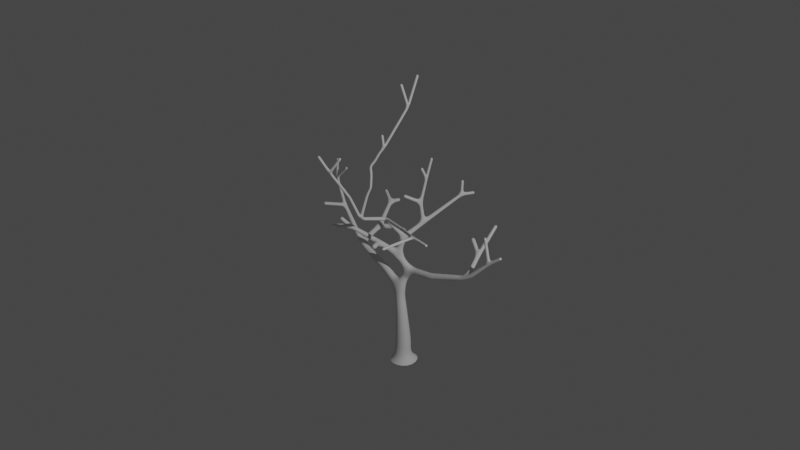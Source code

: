 # Source: tree-trunk.blend  (saved by Blender 2.83.20; exported with 4.5.12 LTS)
import bpy
from mathutils import Matrix  # noqa: F401  (used for matrix-valued properties, if any)

bpy.ops.wm.read_factory_settings(use_empty=True)
scene = bpy.context.scene
scene.name = 'Scene'

# ---- collections
col_collection = bpy.data.collections.new('Collection'); scene.collection.children.link(col_collection)
col_tree_trunk = bpy.data.collections.new('Tree Trunk'); scene.collection.children.link(col_tree_trunk)

# ---- world
world_world = bpy.data.worlds.new('World'); scene.world = world_world
world_world.use_nodes = True; world_world.node_tree.nodes.clear()
_N = world_world.node_tree.nodes; _L = world_world.node_tree.links
n0 = _N.new('ShaderNodeOutputWorld'); n0.name = 'World Output'; n0.location = (300, 300)
n1 = _N.new('ShaderNodeBackground'); n1.name = 'Background'; n1.location = (10, 300)
n1.inputs[0].default_value = (0.05088, 0.05088, 0.05088, 1.0)
_L.new(n1.outputs[0], n0.inputs[0])
n0.is_active_output = True
world_world.color = (0.05088, 0.05088, 0.05088)
world_world.use_sun_shadow = False
world_world.sun_shadow_jitter_overblur = 0.0

# ---- cameras
cam_camera = bpy.data.cameras.new('Camera')
cam_camera.clip_end = 100.0
cam_camera.ortho_scale = 7.314

# ---- lights
light_light = bpy.data.lights.new('Light', 'POINT')
light_light.transmission_factor = 0.0
light_light.energy = 1000.0
light_light.shadow_soft_size = 0.1
light_light.shadow_maximum_resolution = 0.006
light_light.use_absolute_resolution = True

# ---- meshes
me_plane = bpy.data.meshes.new('Plane')
me_plane.from_pydata([(0.6345, 0.2431, 1.129), (0.6445, 0.2155, 1.129), (0.6168, 0.2055, 1.131), (0.6069, 0.2332, 1.131), (0.7459, 0.2842, 0.9605), (0.7566, 0.2545, 0.9605), (0.7557, 0.2542, 0.992), (0.7451, 0.2839, 0.992), (0.04121, -0.003266, 1.015), (0.02974, 0.02871, 1.015), (0.04482, 0.03411, 1.045), (0.05629, 0.002141, 1.045), (0.2078, 0.05957, 1.307), (0.1983, 0.08605, 1.307), (0.2223, 0.09467, 1.319), (0.2318, 0.06818, 1.319), (0.3247, 0.131, 1.409), (0.334, 0.1051, 1.409), (0.3088, 0.0961, 1.416), (0.2995, 0.122, 1.416), (-0.4494, -0.435, 1.185), (-0.4649, -0.4112, 1.186), (-0.4436, -0.3982, 1.2), (-0.4281, -0.422, 1.198), (-0.4864, -0.5813, 1.669), (-0.4921, -0.6086, 1.669), (-0.5144, -0.6039, 1.685), (-0.5087, -0.5767, 1.685), (-0.7273, -0.5866, 1.677), (-0.7281, -0.5587, 1.677), (-0.7044, -0.5581, 1.691), (-0.7037, -0.586, 1.691), (-0.2371, -0.3303, 1.269), (-0.2336, -0.3579, 1.273), (-0.2596, -0.3621, 1.273), (-0.2631, -0.3346, 1.269), (-0.2403, -0.2885, 1.465), (-0.2368, -0.3156, 1.469), (-0.2634, -0.3181, 1.475), (-0.267, -0.291, 1.472), (-0.1465, -0.3077, 1.801), (-0.1581, -0.2823, 1.801), (-0.1329, -0.2708, 1.805), (-0.1213, -0.2962, 1.805), (0.02681, -0.2287, 2.284), (0.01509, -0.2031, 2.284), (0.0396, -0.1919, 2.292), (0.05131, -0.2175, 2.292), (0.1919, -0.1223, 2.356), (0.2037, -0.1479, 2.356), (0.1792, -0.1591, 2.364), (0.1674, -0.1334, 2.364), (0.3676, -0.2114, 0.219), (0.3209, -0.2674, 0.2202), (0.3084, -0.2555, 0.2911), (0.3551, -0.1995, 0.2899), (0.8487, -0.6046, 0.9041), (0.866, -0.5797, 0.9041), (0.8904, -0.5966, 0.9101), (0.8732, -0.6215, 0.9101), (1.048, -0.7053, 0.7332), (1.031, -0.7308, 0.7332), (1.016, -0.7202, 0.758), (1.033, -0.6948, 0.758), (-0.003361, 0.07496, -0.3144), (-0.06212, -0.04193, -0.3179), (0.0545, -0.1008, -0.31), (0.1133, 0.01609, -0.3064), (-0.1874, 0.1241, 0.08381), (-0.127, 0.1855, 0.08381), (-0.1003, 0.1593, 0.1614), (-0.1608, 0.09787, 0.1614), (-0.5816, 0.5932, 1.056), (-0.602, 0.5725, 1.056), (-0.6162, 0.5865, 1.077), (-0.5959, 0.6072, 1.077), (-0.6918, 0.7008, 1.123), (-0.7113, 0.681, 1.123), (-0.731, 0.7004, 1.125), (-0.7115, 0.7202, 1.125), (-0.6826, -0.05903, 0.6727), (-0.6849, -0.01869, 0.6727), (-0.6861, -0.01876, 0.7131), (-0.6838, -0.05909, 0.7131), (-0.6072, -0.05367, 0.7741), (-0.6093, -0.01547, 0.7741), (-0.5823, -0.01394, 0.8012), (-0.5802, -0.05213, 0.8012), (0.004705, 0.1212, -0.6839), (-0.07627, -0.0401, -0.6897), (0.08503, -0.1212, -0.6851), (0.166, 0.0401, -0.6792), (-0.2579, 1.088, 0.5815), (-0.2255, 1.103, 0.5815), (-0.2191, 1.089, 0.6139), (-0.2515, 1.074, 0.6139), (-0.08115, 1.024, 0.5013), (-0.05974, 0.9895, 0.5013), (-0.05926, 0.9898, 0.542), (-0.08068, 1.024, 0.542), (-0.1367, 0.7036, 0.3182), (-0.1527, 0.6483, 0.3186), (-0.1509, 0.6482, 0.3762), (-0.1349, 0.7035, 0.3758), (0.03461, 0.6163, 0.3128), (0.006171, 0.5622, 0.3135), (0.007534, 0.5623, 0.3747), (0.03598, 0.6165, 0.3739), (-0.2208, -0.1959, 0.51), (-0.2741, -0.1837, 0.51), (-0.2725, -0.1768, 0.5642), (-0.2192, -0.189, 0.5642), (0.09051, -0.4733, 0.8782), (0.05701, -0.4874, 0.8775), (0.05314, -0.48, 0.9129), (0.08664, -0.4659, 0.9136), (0.3537, -1.083, 1.031), (0.3319, -1.101, 1.031), (0.3313, -1.1, 1.059), (0.3531, -1.083, 1.059), (-0.04915, -1.195, 1.029), (-0.0693, -1.176, 1.029), (-0.06901, -1.176, 1.057), (-0.04886, -1.195, 1.057), (-0.8195, 0.4024, 0.707), (-0.8451, 0.4265, 0.707), (-0.8367, 0.4355, 0.7399), (-0.8111, 0.4114, 0.7399), (0.7231, -0.08917, 0.6171), (0.7635, -0.07351, 0.6171), (0.7711, -0.09313, 0.655), (0.7307, -0.1088, 0.655), (0.9761, -0.01935, 0.7501), (1.004, -0.04044, 0.7501), (0.9903, -0.05783, 0.7769), (0.9628, -0.03674, 0.7769), (-0.02042, 0.2124, -0.898), (-0.1625, -0.07029, -0.9013), (0.1201, -0.2124, -0.8947), (0.2622, 0.07029, -0.8913), (0.2854, 0.1263, 0.7173), (0.3006, 0.08379, 0.7173), (0.2694, 0.07268, 0.7551), (0.2542, 0.115, 0.7551), (0.3196, 0.138, 0.7419), (0.3345, 0.09659, 0.7419), (0.3117, 0.08842, 0.7786), (0.2969, 0.1298, 0.7786), (0.3513, 0.1487, 0.7647), (0.3658, 0.1084, 0.7647), (0.3436, 0.1005, 0.8004), (0.3291, 0.1407, 0.8004), (0.3814, 0.1589, 0.7863), (0.3955, 0.1197, 0.7863), (0.3739, 0.1119, 0.8211), (0.3598, 0.1512, 0.8211), (0.4104, 0.1687, 0.8072), (0.4241, 0.1305, 0.8072), (0.4031, 0.123, 0.8411), (0.3894, 0.1612, 0.8411), (0.4386, 0.1783, 0.8274), (0.4519, 0.141, 0.8274), (0.4314, 0.1337, 0.8604), (0.4181, 0.1709, 0.8604), (0.466, 0.1876, 0.8471), (0.479, 0.1513, 0.8471), (0.459, 0.1441, 0.8793), (0.446, 0.1804, 0.8793), (0.4929, 0.1967, 0.8664), (0.5056, 0.1613, 0.8664), (0.4861, 0.1543, 0.8978), (0.4734, 0.1897, 0.8978), (0.5192, 0.2056, 0.8854), (0.5316, 0.1712, 0.8854), (0.5126, 0.1644, 0.9159), (0.5003, 0.1988, 0.9159), (0.5452, 0.2144, 0.904), (0.5572, 0.1809, 0.904), (0.5387, 0.1742, 0.9338), (0.5267, 0.2078, 0.9338), (0.5707, 0.2231, 0.9224), (0.5824, 0.1904, 0.9224), (0.5645, 0.184, 0.9513), (0.5527, 0.2166, 0.9513), (0.5959, 0.2316, 0.9405), (0.6073, 0.1998, 0.9405), (0.5898, 0.1936, 0.9687), (0.5784, 0.2253, 0.9687), (0.09409, 0.04914, 0.5839), (0.116, 0.0008867, 0.5839), (0.09049, -0.01066, 0.6289), (0.06862, 0.03759, 0.6289), (0.1323, 0.06556, 0.6107), (0.1535, 0.01879, 0.6107), (0.1288, 0.007595, 0.6543), (0.1076, 0.05437, 0.6543), (0.1691, 0.08137, 0.6365), (0.1896, 0.03602, 0.6365), (0.1657, 0.02516, 0.6788), (0.1451, 0.07052, 0.6788), (0.2049, 0.09679, 0.6617), (0.2249, 0.05283, 0.6617), (0.2016, 0.0423, 0.7027), (0.1817, 0.08627, 0.7027), (0.03621, 0.03221, 0.4228), (0.03621, -0.03221, 0.4228), (-0.03558, -0.03345, 0.4405), (-0.03754, 0.03132, 0.4405), (0.0501, 0.03053, 0.474), (0.0501, -0.03053, 0.474), (-0.008284, -0.03053, 0.4918), (-0.008284, 0.03053, 0.4918), (0.06329, 0.02893, 0.5225), (0.06329, -0.02893, 0.5225), (0.007959, -0.02893, 0.5394), (0.007959, 0.02893, 0.5394), (0.02598, -0.03859, 0.2401), (0.02598, 0.03859, 0.2401), (0.09133, 0.03859, 0.2811), (0.09133, -0.03859, 0.2811), (-0.008454, -0.03632, 0.2992), (-0.008454, 0.03632, 0.2992), (0.05306, 0.03632, 0.3378), (0.05306, -0.03632, 0.3378), (0.07804, 0.04659, 0.05038), (0.07804, -0.04659, 0.05038), (-0.00495, -0.04659, 0.09275), (-0.002919, 0.05696, 0.08861), (0.1079, 0.04381, 0.1149), (0.1079, -0.04381, 0.1149), (0.02982, -0.04381, 0.1547), (0.02982, 0.04381, 0.1547), (0.6342, 0.2446, 0.9947), (0.6451, 0.2141, 0.9947), (0.6096, 0.2015, 1.002), (0.5987, 0.2318, 1.002), (0.6301, 0.2427, 1.027), (0.6408, 0.213, 1.027), (0.6111, 0.2023, 1.029), (0.6004, 0.2321, 1.029), (0.6313, 0.2428, 1.053), (0.6418, 0.2136, 1.053), (0.6125, 0.2031, 1.055), (0.6021, 0.2324, 1.055), (0.6324, 0.2429, 1.079), (0.6427, 0.2142, 1.079), (0.614, 0.2039, 1.08), (0.6037, 0.2327, 1.08), (0.6335, 0.243, 1.104), (0.6436, 0.2148, 1.104), (0.6154, 0.2047, 1.106), (0.6053, 0.2329, 1.106), (0.6403, 0.2469, 0.9567), (0.6513, 0.2162, 0.9567), (0.667, 0.2563, 0.9577), (0.6779, 0.2259, 0.9577), (0.6771, 0.2256, 0.9899), (0.6662, 0.256, 0.9899), (0.6935, 0.2657, 0.9586), (0.7043, 0.2355, 0.9586), (0.7034, 0.2352, 0.9906), (0.6926, 0.2654, 0.9906), (0.7198, 0.275, 0.9596), (0.7305, 0.2451, 0.9596), (0.7296, 0.2447, 0.9913), (0.7189, 0.2746, 0.9913), (0.2197, 0.05498, 0.7494), (0.2046, 0.09713, 0.7494), (0.2154, 0.05437, 0.789), (0.2009, 0.09492, 0.789), (0.2411, 0.1093, 0.7945), (0.2557, 0.06879, 0.7945), (0.2115, 0.0538, 0.8265), (0.1975, 0.09282, 0.8265), (0.2362, 0.1067, 0.8318), (0.2502, 0.06768, 0.8318), (0.2076, 0.05325, 0.8627), (0.1941, 0.0908, 0.8627), (0.2314, 0.1042, 0.8677), (0.2448, 0.0666, 0.8677), (0.2038, 0.05271, 0.8979), (0.1909, 0.08883, 0.8979), (0.2267, 0.1017, 0.9028), (0.2397, 0.06556, 0.9028), (0.1791, 0.04492, 0.9358), (0.1669, 0.07915, 0.9358), (0.1896, 0.08717, 0.9713), (0.2018, 0.05316, 0.9713), (0.1507, 0.03499, 0.9522), (0.1386, 0.06875, 0.9522), (0.1545, 0.07446, 0.9838), (0.1666, 0.0407, 0.9838), (0.1229, 0.02526, 0.9682), (0.1109, 0.05857, 0.9682), (0.1266, 0.0642, 0.9994), (0.1386, 0.03089, 0.9994), (0.09539, 0.01566, 0.984), (0.08361, 0.04852, 0.984), (0.09911, 0.05408, 1.015), (0.1109, 0.02122, 1.015), (0.06819, 0.006161, 0.9997), (0.05657, 0.03857, 0.9997), (0.07186, 0.04406, 1.03), (0.08348, 0.01164, 1.03), (0.2291, 0.1012, 0.9669), (0.2413, 0.06744, 0.9669), (0.2354, 0.103, 0.9983), (0.2473, 0.07006, 0.9983), (0.2151, 0.05852, 1.006), (0.2033, 0.09148, 1.006), (0.2414, 0.1047, 1.028), (0.253, 0.07254, 1.028), (0.2216, 0.06128, 1.036), (0.21, 0.09346, 1.036), (0.2472, 0.1064, 1.057), (0.2585, 0.07495, 1.057), (0.2278, 0.06394, 1.064), (0.2165, 0.09538, 1.064), (0.2529, 0.108, 1.085), (0.2639, 0.07729, 1.085), (0.2339, 0.06654, 1.092), (0.2229, 0.09725, 1.092), (0.2584, 0.1096, 1.113), (0.2692, 0.07959, 1.113), (0.2399, 0.06909, 1.12), (0.2291, 0.09908, 1.12), (0.2639, 0.1111, 1.14), (0.2744, 0.08185, 1.14), (0.2458, 0.0716, 1.147), (0.2353, 0.1009, 1.147), (0.2692, 0.1127, 1.167), (0.2795, 0.08408, 1.167), (0.2516, 0.07407, 1.173), (0.2413, 0.1027, 1.173), (0.2478, 0.07326, 1.214), (0.2379, 0.1009, 1.214), (0.2586, 0.1083, 1.228), (0.2685, 0.0807, 1.228), (0.2376, 0.06978, 1.238), (0.2278, 0.0971, 1.238), (0.2526, 0.106, 1.25), (0.2624, 0.07866, 1.25), (0.2276, 0.06635, 1.261), (0.2179, 0.09339, 1.261), (0.2424, 0.1022, 1.273), (0.2521, 0.07514, 1.273), (0.2177, 0.06295, 1.284), (0.2081, 0.08971, 1.284), (0.2324, 0.09841, 1.296), (0.2419, 0.07165, 1.296), (0.2812, 0.1164, 1.222), (0.2911, 0.08879, 1.222), (0.2876, 0.1186, 1.25), (0.2975, 0.0912, 1.25), (0.2709, 0.08168, 1.257), (0.2611, 0.1091, 1.257), (0.2939, 0.1207, 1.277), (0.3037, 0.09357, 1.277), (0.2774, 0.08414, 1.284), (0.2676, 0.1113, 1.284), (0.3002, 0.1228, 1.304), (0.3098, 0.09592, 1.304), (0.2837, 0.08656, 1.311), (0.2741, 0.1135, 1.311), (0.3064, 0.1249, 1.33), (0.3159, 0.09824, 1.33), (0.2901, 0.08897, 1.337), (0.2805, 0.1156, 1.337), (0.3125, 0.1269, 1.357), (0.322, 0.1005, 1.357), (0.2964, 0.09136, 1.363), (0.2869, 0.1178, 1.363), (0.3186, 0.129, 1.383), (0.328, 0.1028, 1.383), (0.3026, 0.09374, 1.39), (0.2932, 0.1199, 1.39), (0.0157, -0.05414, 0.6071), (-0.01326, -0.01067, 0.6071), (0.02023, 0.01165, 0.6404), (0.0492, -0.03182, 0.6404), (-0.01073, -0.07048, 0.6463), (-0.03852, -0.02877, 0.6463), (-0.006377, -0.007353, 0.6783), (0.02142, -0.04906, 0.6783), (-0.03545, -0.08577, 0.683), (-0.06215, -0.0457, 0.683), (-0.03127, -0.02513, 0.7137), (-0.004577, -0.06519, 0.7137), (-0.05913, -0.1004, 0.7182), (-0.08478, -0.06192, 0.7182), (-0.05512, -0.04216, 0.7476), (-0.02947, -0.08065, 0.7476), (-0.08207, -0.1146, 0.7522), (-0.1067, -0.07763, 0.7522), (-0.07821, -0.05865, 0.7805), (-0.05358, -0.09561, 0.7805), (-0.1044, -0.1284, 0.7854), (-0.1281, -0.09294, 0.7854), (-0.1007, -0.07472, 0.8125), (-0.07708, -0.1102, 0.8125), (-0.1412, -0.1634, 0.8247), (-0.1705, -0.136, 0.8247), (-0.162, -0.1269, 0.8628), (-0.1281, -0.1574, 0.8602), (-0.1656, -0.1889, 0.8365), (-0.1944, -0.162, 0.8365), (-0.1861, -0.1531, 0.874), (-0.1573, -0.18, 0.874), (-0.1891, -0.2135, 0.8479), (-0.2173, -0.187, 0.8479), (-0.2092, -0.1782, 0.8848), (-0.1809, -0.2047, 0.8848), (-0.2119, -0.2373, 0.859), (-0.2397, -0.2113, 0.859), (-0.2316, -0.2027, 0.8952), (-0.2038, -0.2287, 0.8952), (-0.2342, -0.2607, 0.8699), (-0.2616, -0.2351, 0.8699), (-0.2536, -0.2267, 0.9055), (-0.2263, -0.2523, 0.9055), (-0.2562, -0.2838, 0.8805), (-0.2831, -0.2586, 0.8805), (-0.2753, -0.2503, 0.9156), (-0.2484, -0.2755, 0.9156), (-0.2779, -0.3065, 0.8911), (-0.3043, -0.2817, 0.8911), (-0.2967, -0.2736, 0.9255), (-0.2702, -0.2983, 0.9255), (-0.2993, -0.329, 0.9015), (-0.3254, -0.3046, 0.9015), (-0.3178, -0.2966, 0.9354), (-0.2918, -0.3209, 0.9354), (-0.3206, -0.3512, 0.9118), (-0.3462, -0.3273, 0.9118), (-0.3388, -0.3194, 0.9451), (-0.3132, -0.3433, 0.9451), (-0.3678, -0.3879, 0.9658), (-0.3854, -0.3593, 0.9658), (-0.3592, -0.3425, 0.9796), (-0.3482, -0.3735, 0.9796), (-0.3791, -0.3945, 0.996), (-0.3963, -0.3664, 0.996), (-0.3707, -0.3507, 1.009), (-0.3534, -0.3787, 1.009), (-0.3899, -0.4007, 1.025), (-0.4067, -0.3733, 1.025), (-0.3816, -0.3578, 1.038), (-0.3648, -0.3853, 1.038), (-0.4003, -0.4068, 1.053), (-0.4169, -0.3799, 1.053), (-0.3923, -0.3648, 1.066), (-0.3758, -0.3917, 1.066), (-0.4106, -0.4127, 1.081), (-0.4268, -0.3864, 1.081), (-0.4027, -0.3715, 1.093), (-0.3865, -0.3979, 1.093), (-0.4207, -0.4185, 1.108), (-0.4365, -0.3927, 1.108), (-0.413, -0.3782, 1.12), (-0.3971, -0.404, 1.12), (-0.4306, -0.4243, 1.134), (-0.4462, -0.399, 1.134), (-0.423, -0.3848, 1.146), (-0.4075, -0.4101, 1.146), (-0.4404, -0.4299, 1.16), (-0.4556, -0.4052, 1.16), (-0.433, -0.3913, 1.172), (-0.4178, -0.416, 1.172), (-0.4598, -0.4448, 1.205), (-0.4759, -0.4216, 1.208), (-0.4556, -0.4095, 1.224), (-0.4396, -0.4327, 1.221), (-0.4709, -0.4552, 1.227), (-0.487, -0.432, 1.23), (-0.4662, -0.4199, 1.246), (-0.4505, -0.4431, 1.243), (-0.482, -0.4654, 1.249), (-0.498, -0.4423, 1.252), (-0.4766, -0.4302, 1.268), (-0.4611, -0.4534, 1.265), (-0.493, -0.4757, 1.271), (-0.509, -0.4526, 1.274), (-0.487, -0.4405, 1.29), (-0.4717, -0.4636, 1.287), (-0.5039, -0.4859, 1.292), (-0.5199, -0.4628, 1.295), (-0.4977, -0.4508, 1.312), (-0.4824, -0.4739, 1.309), (-0.5149, -0.496, 1.314), (-0.5308, -0.473, 1.317), (-0.5088, -0.461, 1.333), (-0.4935, -0.4841, 1.33), (-0.5258, -0.5062, 1.336), (-0.5417, -0.4832, 1.338), (-0.5201, -0.4712, 1.355), (-0.5048, -0.4942, 1.352), (-0.5367, -0.5163, 1.357), (-0.5526, -0.4934, 1.36), (-0.5317, -0.4814, 1.376), (-0.5162, -0.5044, 1.373), (-0.5475, -0.5264, 1.379), (-0.5634, -0.5035, 1.381), (-0.5432, -0.4916, 1.397), (-0.5275, -0.5145, 1.394), (-0.5584, -0.5365, 1.4), (-0.5743, -0.5137, 1.403), (-0.5544, -0.5018, 1.419), (-0.5385, -0.5246, 1.416), (-0.5692, -0.5466, 1.422), (-0.5851, -0.5238, 1.424), (-0.5652, -0.5119, 1.44), (-0.5494, -0.5348, 1.437), (-0.5801, -0.5567, 1.443), (-0.5959, -0.5339, 1.446), (-0.5761, -0.5221, 1.461), (-0.5602, -0.5449, 1.459), (-0.5909, -0.5668, 1.464), (-0.6067, -0.544, 1.467), (-0.5869, -0.5322, 1.483), (-0.5711, -0.5549, 1.48), (-0.6017, -0.5768, 1.486), (-0.6175, -0.5541, 1.489), (-0.5977, -0.5423, 1.504), (-0.5819, -0.565, 1.501), (-0.5828, -0.5612, 1.528), (-0.5885, -0.5884, 1.528), (-0.6111, -0.5837, 1.544), (-0.6087, -0.5562, 1.544), (-0.5691, -0.5641, 1.548), (-0.5748, -0.5913, 1.548), (-0.597, -0.5867, 1.564), (-0.5914, -0.5595, 1.564), (-0.5553, -0.567, 1.568), (-0.561, -0.5942, 1.568), (-0.5833, -0.5895, 1.584), (-0.5776, -0.5623, 1.584), (-0.5415, -0.5698, 1.588), (-0.5472, -0.5971, 1.588), (-0.5695, -0.5924, 1.604), (-0.5638, -0.5652, 1.604), (-0.5278, -0.5727, 1.609), (-0.5334, -0.5999, 1.609), (-0.5557, -0.5953, 1.625), (-0.5501, -0.5681, 1.625), (-0.514, -0.5756, 1.629), (-0.5196, -0.6028, 1.629), (-0.542, -0.5982, 1.645), (-0.5363, -0.5709, 1.645), (-0.5002, -0.5785, 1.649), (-0.5059, -0.6057, 1.649), (-0.5282, -0.6011, 1.665), (-0.5225, -0.5738, 1.665), (-0.635, -0.5842, 1.53), (-0.6357, -0.5564, 1.53), (-0.6482, -0.5845, 1.551), (-0.6489, -0.5567, 1.551), (-0.6253, -0.5561, 1.565), (-0.6246, -0.5839, 1.565), (-0.6613, -0.5848, 1.572), (-0.662, -0.557, 1.572), (-0.6385, -0.5565, 1.586), (-0.6378, -0.5843, 1.586), (-0.6745, -0.5852, 1.593), (-0.6752, -0.5574, 1.593), (-0.6517, -0.5568, 1.607), (-0.651, -0.5846, 1.607), (-0.6877, -0.5855, 1.614), (-0.6884, -0.5577, 1.614), (-0.6648, -0.5571, 1.628), (-0.6641, -0.5849, 1.628), (-0.7009, -0.5859, 1.635), (-0.7016, -0.558, 1.635), (-0.678, -0.5574, 1.649), (-0.6773, -0.5853, 1.649), (-0.7141, -0.5862, 1.656), (-0.7148, -0.5583, 1.656), (-0.6912, -0.5577, 1.67), (-0.6905, -0.5856, 1.67), (-0.3269, -0.3375, 0.9713), (-0.3225, -0.3709, 0.9713), (-0.3186, -0.3367, 1.004), (-0.3143, -0.3695, 1.004), (-0.346, -0.3737, 1.012), (-0.3503, -0.3409, 1.012), (-0.3107, -0.336, 1.035), (-0.3064, -0.3682, 1.035), (-0.3376, -0.3723, 1.043), (-0.3418, -0.3401, 1.043), (-0.303, -0.3352, 1.065), (-0.2988, -0.3669, 1.065), (-0.3294, -0.371, 1.074), (-0.3336, -0.3393, 1.074), (-0.2955, -0.3345, 1.095), (-0.2914, -0.3656, 1.095), (-0.3215, -0.3696, 1.103), (-0.3256, -0.3385, 1.103), (-0.2882, -0.3338, 1.124), (-0.2841, -0.3644, 1.124), (-0.3137, -0.3683, 1.132), (-0.3177, -0.3377, 1.132), (-0.2809, -0.3332, 1.152), (-0.2769, -0.3632, 1.152), (-0.306, -0.367, 1.16), (-0.3099, -0.337, 1.16), (-0.2735, -0.3325, 1.181), (-0.2698, -0.362, 1.181), (-0.2978, -0.3657, 1.188), (-0.3013, -0.3363, 1.188), (-0.2637, -0.3318, 1.209), (-0.2606, -0.3608, 1.209), (-0.2868, -0.3645, 1.217), (-0.2897, -0.3355, 1.217), (-0.2515, -0.3311, 1.238), (-0.249, -0.3596, 1.238), (-0.2736, -0.3632, 1.246), (-0.2759, -0.3348, 1.246), (-0.2365, -0.324, 1.297), (-0.2323, -0.3507, 1.305), (-0.2594, -0.3564, 1.297), (-0.2636, -0.3296, 1.289), (-0.2354, -0.318, 1.323), (-0.2311, -0.3447, 1.331), (-0.2583, -0.3503, 1.324), (-0.2626, -0.3236, 1.316), (-0.2344, -0.3121, 1.349), (-0.2299, -0.3387, 1.358), (-0.2571, -0.3443, 1.35), (-0.2616, -0.3177, 1.342), (-0.2338, -0.3062, 1.375), (-0.2292, -0.3328, 1.383), (-0.2565, -0.3384, 1.376), (-0.2612, -0.3118, 1.368), (-0.2342, -0.3003, 1.401), (-0.2298, -0.3268, 1.409), (-0.2571, -0.3324, 1.401), (-0.2616, -0.3059, 1.393), (-0.2362, -0.2945, 1.426), (-0.2321, -0.3209, 1.434), (-0.2595, -0.3264, 1.426), (-0.2637, -0.3, 1.418), (-0.2404, -0.2886, 1.451), (-0.2367, -0.315, 1.459), (-0.2642, -0.3205, 1.451), (-0.2681, -0.2942, 1.443), (-0.2324, -0.283, 1.483), (-0.2304, -0.3106, 1.484), (-0.2515, -0.3114, 1.503), (-0.2536, -0.2838, 1.502), (-0.2179, -0.2815, 1.501), (-0.2155, -0.3091, 1.502), (-0.2365, -0.3099, 1.521), (-0.239, -0.2824, 1.52), (-0.2057, -0.28, 1.518), (-0.203, -0.3076, 1.519), (-0.2239, -0.3085, 1.538), (-0.2266, -0.2809, 1.538), (-0.1953, -0.2786, 1.535), (-0.1924, -0.3062, 1.536), (-0.2131, -0.307, 1.555), (-0.2159, -0.2794, 1.555), (-0.1856, -0.2771, 1.552), (-0.1829, -0.3047, 1.553), (-0.2034, -0.3055, 1.572), (-0.2061, -0.2779, 1.571), (-0.1765, -0.2756, 1.569), (-0.1739, -0.3032, 1.57), (-0.1943, -0.304, 1.589), (-0.1969, -0.2764, 1.588), (-0.1672, -0.2741, 1.586), (-0.1648, -0.3017, 1.586), (-0.1851, -0.3026, 1.606), (-0.1875, -0.2749, 1.605), (-0.1571, -0.2726, 1.602), (-0.1549, -0.3002, 1.603), (-0.175, -0.3011, 1.622), (-0.1772, -0.2734, 1.622), (-0.1456, -0.2711, 1.62), (-0.1435, -0.2988, 1.62), (-0.1635, -0.2996, 1.64), (-0.1656, -0.2719, 1.639), (-0.1319, -0.2696, 1.637), (-0.13, -0.2973, 1.638), (-0.1499, -0.2981, 1.657), (-0.1518, -0.2704, 1.657), (-0.1344, -0.3021, 1.692), (-0.1459, -0.2768, 1.692), (-0.1245, -0.267, 1.695), (-0.1129, -0.2923, 1.695), (-0.1374, -0.3035, 1.719), (-0.149, -0.2782, 1.719), (-0.1238, -0.2667, 1.722), (-0.1123, -0.292, 1.722), (-0.1404, -0.3049, 1.746), (-0.152, -0.2796, 1.746), (-0.1269, -0.2681, 1.75), (-0.1153, -0.2934, 1.75), (-0.1435, -0.3063, 1.774), (-0.155, -0.281, 1.774), (-0.1299, -0.2695, 1.777), (-0.1183, -0.2948, 1.777), (-0.1067, -0.2589, 1.681), (-0.0952, -0.2842, 1.681), (-0.09372, -0.253, 1.704), (-0.08217, -0.2783, 1.704), (-0.1036, -0.288, 1.719), (-0.1151, -0.2628, 1.719), (-0.08066, -0.247, 1.726), (-0.0691, -0.2723, 1.726), (-0.0905, -0.2821, 1.741), (-0.1021, -0.2568, 1.741), (-0.06757, -0.241, 1.749), (-0.05601, -0.2663, 1.749), (-0.07742, -0.2761, 1.764), (-0.08899, -0.2508, 1.764), (-0.05447, -0.235, 1.772), (-0.0429, -0.2604, 1.772), (-0.06432, -0.2701, 1.787), (-0.0759, -0.2448, 1.787), (-0.04135, -0.229, 1.795), (-0.02977, -0.2544, 1.795), (-0.05121, -0.2642, 1.81), (-0.06279, -0.2388, 1.81), (-0.02823, -0.223, 1.818), (-0.01664, -0.2484, 1.818), (-0.03809, -0.2582, 1.833), (-0.04968, -0.2328, 1.833), (-0.01509, -0.217, 1.841), (-0.003493, -0.2424, 1.841), (-0.02496, -0.2522, 1.856), (-0.03655, -0.2268, 1.856), (-0.001941, -0.211, 1.864), (0.009661, -0.2364, 1.864), (-0.01182, -0.2462, 1.878), (-0.02342, -0.2208, 1.878), (0.01121, -0.205, 1.886), (0.02282, -0.2304, 1.886), (0.00133, -0.2402, 1.901), (-0.01028, -0.2148, 1.901), (0.02437, -0.1989, 1.909), (0.03599, -0.2244, 1.909), (0.01449, -0.2342, 1.924), (0.002869, -0.2088, 1.924), (0.03754, -0.1929, 1.932), (0.04917, -0.2184, 1.932), (0.02765, -0.2282, 1.947), (0.01602, -0.2028, 1.947), (0.05072, -0.1869, 1.955), (0.06235, -0.2124, 1.955), (0.04081, -0.2222, 1.97), (0.02918, -0.1967, 1.97), (0.06389, -0.1809, 1.978), (0.07553, -0.2063, 1.978), (0.05399, -0.2162, 1.993), (0.04235, -0.1907, 1.993), (0.07708, -0.1748, 2.001), (0.08872, -0.2003, 2.001), (0.06716, -0.2102, 2.016), (0.05552, -0.1847, 2.016), (0.09027, -0.1688, 2.024), (0.1019, -0.1943, 2.024), (0.08035, -0.2042, 2.039), (0.06869, -0.1787, 2.039), (0.08491, -0.2021, 2.076), (0.07324, -0.1766, 2.076), (0.09267, -0.1677, 2.084), (0.1043, -0.1932, 2.084), (0.07766, -0.2054, 2.102), (0.06599, -0.1799, 2.102), (0.09041, -0.1687, 2.11), (0.1021, -0.1943, 2.11), (0.07041, -0.2087, 2.128), (0.05873, -0.1832, 2.128), (0.08316, -0.172, 2.136), (0.09484, -0.1976, 2.136), (0.06315, -0.2121, 2.154), (0.05147, -0.1865, 2.154), (0.07591, -0.1753, 2.162), (0.08759, -0.2009, 2.162), (0.05589, -0.2154, 2.18), (0.0442, -0.1898, 2.18), (0.06865, -0.1786, 2.188), (0.08034, -0.2042, 2.188), (0.04862, -0.2187, 2.206), (0.03693, -0.1931, 2.206), (0.06139, -0.1819, 2.214), (0.07309, -0.2075, 2.214), (0.04135, -0.222, 2.232), (0.02965, -0.1964, 2.232), (0.05413, -0.1852, 2.24), (0.06583, -0.2109, 2.24), (0.03408, -0.2254, 2.258), (0.02237, -0.1997, 2.258), (0.04686, -0.1886, 2.266), (0.05857, -0.2142, 2.266), (0.112, -0.1588, 2.076), (0.1237, -0.1844, 2.076), (0.1193, -0.1555, 2.101), (0.131, -0.1811, 2.101), (0.1066, -0.1922, 2.109), (0.09491, -0.1667, 2.109), (0.1265, -0.1522, 2.126), (0.1382, -0.1778, 2.126), (0.1138, -0.1889, 2.135), (0.1021, -0.1633, 2.135), (0.1338, -0.1489, 2.152), (0.1455, -0.1744, 2.152), (0.1211, -0.1856, 2.16), (0.1094, -0.16, 2.16), (0.141, -0.1456, 2.177), (0.1527, -0.1711, 2.177), (0.1283, -0.1823, 2.186), (0.1166, -0.1567, 2.186), (0.1483, -0.1422, 2.203), (0.16, -0.1678, 2.203), (0.1356, -0.179, 2.211), (0.1239, -0.1534, 2.211), (0.1556, -0.1389, 2.228), (0.1673, -0.1645, 2.228), (0.1428, -0.1757, 2.237), (0.1311, -0.1501, 2.237), (0.1628, -0.1356, 2.254), (0.1745, -0.1612, 2.254), (0.1501, -0.1724, 2.262), (0.1384, -0.1467, 2.262), (0.1701, -0.1322, 2.279), (0.1818, -0.1579, 2.279), (0.1574, -0.169, 2.288), (0.1457, -0.1434, 2.288), (0.1774, -0.1289, 2.305), (0.1891, -0.1546, 2.305), (0.1646, -0.1657, 2.313), (0.1529, -0.1401, 2.313), (0.1847, -0.1256, 2.33), (0.1964, -0.1512, 2.33), (0.1719, -0.1624, 2.339), (0.1602, -0.1368, 2.339), (0.1851, -0.02745, 0.1689), (0.1289, -0.08477, 0.1689), (0.1188, -0.07486, 0.2478), (0.1749, -0.01754, 0.2478), (0.2325, -0.07521, 0.1819), (0.1776, -0.1312, 0.1819), (0.1677, -0.1215, 0.259), (0.2226, -0.06554, 0.259), (0.2785, -0.1216, 0.1945), (0.2249, -0.1762, 0.1945), (0.2153, -0.1668, 0.2699), (0.2688, -0.1121, 0.2699), (0.3236, -0.1671, 0.2069), (0.2713, -0.2204, 0.2069), (0.2619, -0.2112, 0.2805), (0.3142, -0.1578, 0.2805), (0.4281, -0.2553, 0.2439), (0.3881, -0.3118, 0.2466), (0.3729, -0.298, 0.3128), (0.413, -0.2414, 0.3102), (0.4774, -0.2911, 0.2642), (0.4391, -0.3452, 0.2668), (0.4246, -0.332, 0.3302), (0.463, -0.2778, 0.3276), (0.5231, -0.3242, 0.283), (0.4863, -0.3761, 0.2854), (0.4724, -0.3634, 0.3463), (0.5092, -0.3115, 0.3438), (0.5666, -0.3557, 0.3008), (0.5313, -0.4056, 0.3032), (0.5179, -0.3934, 0.3616), (0.5532, -0.3435, 0.3592), (0.6085, -0.3861, 0.318), (0.5746, -0.4339, 0.3203), (0.5618, -0.4222, 0.3763), (0.5957, -0.3744, 0.3741), (0.6491, -0.4156, 0.3347), (0.6166, -0.4614, 0.3369), (0.6044, -0.4502, 0.3907), (0.6369, -0.4043, 0.3885), (0.6888, -0.4443, 0.351), (0.6577, -0.4883, 0.3531), (0.6459, -0.4775, 0.4046), (0.6771, -0.4336, 0.4025), (0.7674, -0.5002, 0.4132), (0.7395, -0.5406, 0.4132), (0.7112, -0.5211, 0.4484), (0.7418, -0.4744, 0.4447), (0.792, -0.5183, 0.4444), (0.7652, -0.5572, 0.4444), (0.738, -0.5384, 0.4782), (0.7649, -0.4996, 0.4782), (0.8146, -0.5351, 0.4732), (0.7889, -0.5724, 0.4732), (0.7628, -0.5544, 0.5057), (0.7886, -0.5171, 0.5057), (0.8362, -0.551, 0.5005), (0.8113, -0.5869, 0.5005), (0.7863, -0.5696, 0.5317), (0.8111, -0.5337, 0.5317), (0.8568, -0.5663, 0.5267), (0.833, -0.6008, 0.5267), (0.8088, -0.5842, 0.5568), (0.8327, -0.5496, 0.5568), (0.8769, -0.5811, 0.5522), (0.854, -0.6143, 0.5522), (0.8307, -0.5983, 0.5811), (0.8537, -0.5651, 0.5811), (0.8965, -0.5956, 0.577), (0.8744, -0.6275, 0.577), (0.8521, -0.6121, 0.6048), (0.8741, -0.5802, 0.6048), (0.9156, -0.6097, 0.6013), (0.8944, -0.6404, 0.6013), (0.873, -0.6256, 0.628), (0.8941, -0.5949, 0.628), (0.884, -0.6318, 0.6699), (0.9039, -0.603, 0.6699), (0.9348, -0.6244, 0.6744), (0.9149, -0.6532, 0.6744), (0.8792, -0.6281, 0.7017), (0.8987, -0.5998, 0.7017), (0.9265, -0.619, 0.7084), (0.907, -0.6473, 0.7084), (0.8746, -0.6246, 0.7322), (0.8938, -0.5968, 0.7322), (0.9211, -0.6156, 0.7388), (0.9019, -0.6434, 0.7388), (0.8701, -0.6211, 0.762), (0.889, -0.5938, 0.762), (0.9158, -0.6123, 0.7685), (0.8969, -0.6396, 0.7685), (0.8657, -0.6178, 0.7911), (0.8843, -0.5909, 0.7911), (0.9106, -0.6091, 0.7975), (0.892, -0.6359, 0.7975), (0.8614, -0.6144, 0.8199), (0.8796, -0.5881, 0.8199), (0.9054, -0.6059, 0.8262), (0.8872, -0.6323, 0.8262), (0.8571, -0.6111, 0.8483), (0.875, -0.5852, 0.8483), (0.9004, -0.6028, 0.8544), (0.8825, -0.6286, 0.8544), (0.8529, -0.6079, 0.8763), (0.8705, -0.5824, 0.8763), (0.8954, -0.5997, 0.8824), (0.8778, -0.6251, 0.8824), (0.9546, -0.6382, 0.6442), (0.9348, -0.6669, 0.6442), (0.9744, -0.6523, 0.663), (0.955, -0.6803, 0.663), (0.9382, -0.6687, 0.6902), (0.9576, -0.6407, 0.6902), (0.9935, -0.666, 0.6811), (0.9746, -0.6933, 0.6811), (0.9582, -0.682, 0.7077), (0.977, -0.6546, 0.7077), (1.012, -0.6793, 0.6987), (0.9936, -0.706, 0.6987), (0.9776, -0.6949, 0.7247), (0.9961, -0.6682, 0.7247), (1.03, -0.6924, 0.7161), (1.012, -0.7185, 0.7161), (0.9967, -0.7077, 0.7415), (1.015, -0.6816, 0.7415), (-0.01019, 0.07178, -0.1989), (-0.06383, -0.03438, -0.1989), (0.04188, -0.08779, -0.188), (0.09552, 0.01836, -0.188), (-0.01617, 0.06918, -0.09866), (-0.06528, -0.02802, -0.09866), (0.03151, -0.07693, -0.08871), (0.08063, 0.02027, -0.08871), (-0.1024, 0.03435, 0.003515), (-0.0359, 0.1018, 0.003515), (-0.06734, -0.0001402, 0.08447), (-0.147, 0.08133, 0.04537), (-0.08357, 0.1457, 0.04537), (-0.05015, 0.1128, 0.1226), (-0.1136, 0.04843, 0.1226), (-0.2437, 0.1828, 0.1161), (-0.1865, 0.2409, 0.1161), (-0.1665, 0.2211, 0.1925), (-0.2236, 0.1631, 0.1925), (-0.2925, 0.2336, 0.1441), (-0.2381, 0.2889, 0.1441), (-0.2189, 0.27, 0.2169), (-0.2733, 0.2148, 0.2169), (-0.338, 0.281, 0.1703), (-0.2862, 0.3337, 0.1703), (-0.268, 0.3157, 0.2397), (-0.3198, 0.2631, 0.2397), (-0.3816, 0.3264, 0.1954), (-0.3322, 0.3766, 0.1954), (-0.3148, 0.3595, 0.2614), (-0.3642, 0.3093, 0.2614), (-0.4238, 0.3703, 0.2197), (-0.3767, 0.4181, 0.2197), (-0.3602, 0.4018, 0.2825), (-0.4072, 0.354, 0.2825), (-0.5058, 0.4563, 0.3125), (-0.4639, 0.4987, 0.3125), (-0.431, 0.4663, 0.3502), (-0.4728, 0.4238, 0.3502), (-0.5292, 0.4815, 0.3572), (-0.4896, 0.5218, 0.3572), (-0.4583, 0.4911, 0.3929), (-0.498, 0.4508, 0.3929), (-0.5504, 0.5044, 0.3977), (-0.5127, 0.5427, 0.3977), (-0.4831, 0.5135, 0.4316), (-0.5208, 0.4752, 0.4316), (-0.5703, 0.5258, 0.4356), (-0.5345, 0.5622, 0.4356), (-0.5062, 0.5344, 0.4679), (-0.5421, 0.498, 0.4679), (-0.5893, 0.5462, 0.4717), (-0.5552, 0.5809, 0.4717), (-0.5283, 0.5544, 0.5024), (-0.5624, 0.5198, 0.5024), (-0.6075, 0.5659, 0.5065), (-0.5751, 0.5988, 0.5065), (-0.5496, 0.5737, 0.5357), (-0.582, 0.5408, 0.5357), (-0.6252, 0.5849, 0.5402), (-0.5944, 0.6162, 0.5402), (-0.5701, 0.5923, 0.5679), (-0.6009, 0.561, 0.5679), (-0.6424, 0.6034, 0.573), (-0.6132, 0.6331, 0.573), (-0.5902, 0.6104, 0.5992), (-0.6194, 0.5808, 0.5992), (-0.673, 0.6361, 0.6504), (-0.6463, 0.6632, 0.6504), (-0.6215, 0.6388, 0.6658), (-0.6482, 0.6116, 0.6658), (-0.683, 0.6467, 0.6849), (-0.6571, 0.673, 0.6849), (-0.633, 0.6493, 0.6998), (-0.6589, 0.623, 0.6998), (-0.6924, 0.6567, 0.7173), (-0.6672, 0.6823, 0.7173), (-0.6438, 0.6593, 0.7318), (-0.669, 0.6337, 0.7318), (-0.7014, 0.6664, 0.7485), (-0.677, 0.6912, 0.7485), (-0.6543, 0.6688, 0.7626), (-0.6787, 0.644, 0.7626), (-0.7102, 0.6757, 0.7788), (-0.6865, 0.6998, 0.7788), (-0.6644, 0.6781, 0.7924), (-0.6881, 0.654, 0.7924), (-0.7188, 0.6848, 0.8083), (-0.6957, 0.7083, 0.8083), (-0.6743, 0.6871, 0.8216), (-0.6973, 0.6637, 0.8216), (-0.7272, 0.6938, 0.8373), (-0.7048, 0.7165, 0.8373), (-0.6839, 0.696, 0.8502), (-0.7064, 0.6733, 0.8502), (-0.7355, 0.7026, 0.8657), (-0.7137, 0.7247, 0.8657), (-0.6935, 0.7047, 0.8783), (-0.7152, 0.6826, 0.8783), (-0.6909, 0.7015, 0.9083), (-0.712, 0.6802, 0.9083), (-0.7241, 0.6922, 0.9296), (-0.7031, 0.7134, 0.9296), (-0.677, 0.6877, 0.9271), (-0.6979, 0.6664, 0.9271), (-0.7126, 0.6809, 0.9487), (-0.6917, 0.7021, 0.9487), (-0.6632, 0.674, 0.9457), (-0.684, 0.6528, 0.9457), (-0.6986, 0.6672, 0.9672), (-0.6778, 0.6884, 0.9672), (-0.6495, 0.6604, 0.9642), (-0.6702, 0.6393, 0.9642), (-0.6848, 0.6536, 0.9856), (-0.664, 0.6747, 0.9856), (-0.6358, 0.6468, 0.9826), (-0.6565, 0.6259, 0.9826), (-0.6709, 0.6401, 1.004), (-0.6503, 0.6611, 1.004), (-0.6222, 0.6334, 1.001), (-0.6428, 0.6125, 1.001), (-0.6572, 0.6267, 1.022), (-0.6366, 0.6476, 1.022), (-0.6087, 0.6199, 1.019), (-0.6291, 0.5991, 1.019), (-0.6435, 0.6133, 1.04), (-0.623, 0.6341, 1.04), (-0.5951, 0.6065, 1.037), (-0.6155, 0.5858, 1.037), (-0.6298, 0.5999, 1.058), (-0.6094, 0.6206, 1.058), (-0.7426, 0.7105, 0.9314), (-0.7217, 0.7317, 0.9314), (-0.6993, 0.7094, 0.958), (-0.72, 0.6884, 0.958), (-0.7409, 0.709, 0.9602), (-0.7202, 0.73, 0.9602), (-0.698, 0.7079, 0.9862), (-0.7185, 0.6871, 0.9862), (-0.7392, 0.7075, 0.9884), (-0.7187, 0.7283, 0.9884), (-0.6967, 0.7065, 1.014), (-0.717, 0.6859, 1.014), (-0.7375, 0.7061, 1.016), (-0.7173, 0.7267, 1.016), (-0.6955, 0.705, 1.042), (-0.7156, 0.6847, 1.042), (-0.7359, 0.7047, 1.044), (-0.7158, 0.725, 1.044), (-0.6943, 0.7036, 1.069), (-0.7141, 0.6834, 1.069), (-0.7342, 0.7032, 1.071), (-0.7144, 0.7234, 1.071), (-0.693, 0.7022, 1.096), (-0.7127, 0.6822, 1.096), (-0.7326, 0.7018, 1.098), (-0.7129, 0.7218, 1.098), (-0.08373, -0.03698, 0.3864), (-0.08767, 0.02813, 0.3864), (-0.1314, -0.03849, 0.4223), (-0.1351, 0.02388, 0.4223), (-0.09877, 0.02608, 0.4731), (-0.095, -0.03629, 0.4731), (-0.1771, -0.03994, 0.4567), (-0.1807, 0.01981, 0.4567), (-0.1458, 0.02192, 0.5053), (-0.1422, -0.03783, 0.5053), (-0.2735, -0.04296, 0.5236), (-0.2766, 0.0117, 0.5236), (-0.248, 0.01333, 0.5702), (-0.2443, -0.0441, 0.5589), (-0.3184, -0.04444, 0.5526), (-0.3214, 0.008082, 0.5526), (-0.2938, 0.009649, 0.5973), (-0.2908, -0.04287, 0.5973), (-0.3604, -0.04582, 0.5797), (-0.3633, 0.004695, 0.5797), (-0.3368, 0.006201, 0.6227), (-0.3339, -0.04432, 0.6227), (-0.4007, -0.04715, 0.6057), (-0.4035, 0.001446, 0.6057), (-0.378, 0.002896, 0.6471), (-0.3752, -0.0457, 0.6471), (-0.4398, -0.04844, 0.6309), (-0.4425, -0.001703, 0.6309), (-0.4179, -0.0003091, 0.6707), (-0.4153, -0.04704, 0.6707), (-0.4779, -0.04969, 0.6554), (-0.4805, -0.004775, 0.6554), (-0.4569, -0.003435, 0.6937), (-0.4543, -0.04835, 0.6937), (-0.5411, -0.05209, 0.6756), (-0.5436, -0.009549, 0.6756), (-0.5451, -0.009822, 0.7128), (-0.5427, -0.05199, 0.7128), (-0.5772, -0.05386, 0.6748), (-0.5796, -0.01188, 0.6748), (-0.5808, -0.01195, 0.7169), (-0.5784, -0.05393, 0.7169), (-0.6127, -0.0556, 0.6741), (-0.6151, -0.01418, 0.6741), (-0.6162, -0.01424, 0.7156), (-0.6139, -0.05567, 0.7156), (-0.6478, -0.05732, 0.6734), (-0.6502, -0.01644, 0.6734), (-0.6513, -0.01651, 0.7144), (-0.649, -0.05739, 0.7144), (-0.5158, -0.008348, 0.737), (-0.5135, -0.05015, 0.737), (-0.565, -0.05246, 0.7302), (-0.5673, -0.01189, 0.7302), (-0.5386, -0.01026, 0.759), (-0.5363, -0.05083, 0.759), (-0.5863, -0.05307, 0.7524), (-0.5885, -0.0137, 0.7524), (-0.5607, -0.01212, 0.7803), (-0.5584, -0.05148, 0.7803), (0.001449, 0.1032, -0.5382), (-0.07073, -0.04078, -0.547), (0.07332, -0.1133, -0.542), (0.1455, 0.03076, -0.5333), (-0.001159, 0.08856, -0.4203), (-0.06628, -0.04138, -0.4282), (0.06368, -0.1068, -0.4237), (0.1288, 0.02316, -0.4159), (-0.4253, 0.4996, 0.2578), (-0.3731, 0.4657, 0.2578), (-0.3816, 0.4527, 0.3181), (-0.4338, 0.4865, 0.3181), (-0.3963, 0.543, 0.272), (-0.3453, 0.5099, 0.272), (-0.3535, 0.4971, 0.3309), (-0.4046, 0.5302, 0.3309), (-0.3683, 0.585, 0.2857), (-0.3184, 0.5526, 0.2857), (-0.3264, 0.5402, 0.3433), (-0.3764, 0.5725, 0.3433), (-0.3408, 0.6261, 0.2992), (-0.292, 0.5945, 0.2992), (-0.2999, 0.5823, 0.3555), (-0.3487, 0.6139, 0.3555), (-0.3138, 0.6666, 0.3124), (-0.2661, 0.6356, 0.3124), (-0.2738, 0.6237, 0.3675), (-0.3216, 0.6547, 0.3675), (-0.27, 0.7551, 0.3609), (-0.2202, 0.7366, 0.3609), (-0.23, 0.7104, 0.4061), (-0.2798, 0.729, 0.4061), (-0.2545, 0.7936, 0.3878), (-0.2067, 0.7758, 0.3878), (-0.2161, 0.7507, 0.4312), (-0.2639, 0.7685, 0.4312), (-0.24, 0.8297, 0.4129), (-0.1941, 0.8125, 0.4129), (-0.2031, 0.7884, 0.4546), (-0.249, 0.8055, 0.4546), (-0.2261, 0.8642, 0.437), (-0.1819, 0.8477, 0.437), (-0.1906, 0.8245, 0.4772), (-0.2348, 0.841, 0.4772), (-0.2127, 0.8977, 0.4604), (-0.1702, 0.8819, 0.4604), (-0.1785, 0.8595, 0.499), (-0.221, 0.8754, 0.499), (-0.1995, 0.9303, 0.4832), (-0.1587, 0.9151, 0.4832), (-0.1667, 0.8937, 0.5202), (-0.2075, 0.9089, 0.5202), (-0.208, 0.9762, 0.5217), (-0.1714, 0.9934, 0.5217), (-0.1642, 0.9779, 0.5583), (-0.2008, 0.9607, 0.5583), (-0.2211, 1.005, 0.5373), (-0.1856, 1.022, 0.5373), (-0.1785, 1.007, 0.5728), (-0.214, 0.9903, 0.5728), (-0.2336, 1.033, 0.5524), (-0.1992, 1.05, 0.5524), (-0.1923, 1.035, 0.5868), (-0.2268, 1.019, 0.5868), (-0.2459, 1.061, 0.5671), (-0.2125, 1.077, 0.5671), (-0.2058, 1.062, 0.6005), (-0.2392, 1.047, 0.6005), (-0.148, 0.9832, 0.502), (-0.1262, 0.948, 0.502), (-0.1258, 0.9483, 0.5435), (-0.1475, 0.9835, 0.5435), (-0.1145, 1.004, 0.5017), (-0.09288, 0.9688, 0.5017), (-0.0924, 0.9691, 0.5427), (-0.114, 1.004, 0.5427), (-0.2261, 0.7106, 0.3226), (-0.2305, 0.6545, 0.3226), (-0.2281, 0.6543, 0.3788), (-0.2237, 0.7104, 0.3788), (-0.1846, 0.7077, 0.3205), (-0.189, 0.6509, 0.3205), (-0.1867, 0.6507, 0.3774), (-0.1822, 0.7075, 0.3774), (-0.09139, 0.681, 0.3168), (-0.1186, 0.6292, 0.3175), (-0.1173, 0.6294, 0.376), (-0.09009, 0.6811, 0.3752), (-0.05, 0.6597, 0.3155), (-0.07758, 0.6072, 0.3162), (-0.07626, 0.6073, 0.3755), (-0.04868, 0.6599, 0.3748), (-0.007917, 0.6382, 0.3141), (-0.03593, 0.5848, 0.3149), (-0.03459, 0.5849, 0.3751), (-0.006575, 0.6383, 0.3744), (-0.1901, -0.06675, 0.4915), (-0.2453, -0.05408, 0.4915), (-0.1885, -0.05954, 0.5476), (-0.2005, -0.1103, 0.4977), (-0.255, -0.09775, 0.4977), (-0.2534, -0.09063, 0.5532), (-0.1988, -0.1032, 0.5532), (-0.2107, -0.1533, 0.5039), (-0.2646, -0.1409, 0.5039), (-0.263, -0.1339, 0.5587), (-0.2091, -0.1462, 0.5587), (-0.0849, -0.1467, 0.8176), (-0.1204, -0.166, 0.8176), (-0.08791, -0.1412, 0.8575), (-0.06626, -0.1814, 0.824), (-0.1014, -0.2005, 0.824), (-0.1043, -0.195, 0.8635), (-0.06924, -0.1759, 0.8635), (-0.04815, -0.2151, 0.8303), (-0.08288, -0.234, 0.8303), (-0.08583, -0.2286, 0.8693), (-0.05109, -0.2097, 0.8693), (-0.03038, -0.2481, 0.8364), (-0.06475, -0.2669, 0.8364), (-0.06766, -0.2615, 0.8751), (-0.03329, -0.2428, 0.8751), (-0.01285, -0.2807, 0.8424), (-0.04686, -0.2993, 0.8424), (-0.04975, -0.294, 0.8807), (-0.01574, -0.2754, 0.8807), (0.004481, -0.313, 0.8484), (-0.02918, -0.3313, 0.8484), (-0.03203, -0.3261, 0.8863), (0.001626, -0.3077, 0.8863), (0.02165, -0.3449, 0.8543), (-0.01165, -0.3631, 0.8543), (-0.01448, -0.3579, 0.8918), (0.01883, -0.3397, 0.8918), (0.03869, -0.3766, 0.8602), (0.005729, -0.3945, 0.8602), (0.002934, -0.3894, 0.8973), (0.03589, -0.3715, 0.8973), (0.05561, -0.4081, 0.866), (0.02299, -0.4258, 0.866), (0.02023, -0.4208, 0.9027), (0.05284, -0.403, 0.9027), (0.07242, -0.4393, 0.8718), (0.04015, -0.4569, 0.8718), (0.03741, -0.4519, 0.9081), (0.06968, -0.4343, 0.9081), (0.1024, -0.5143, 0.8918), (0.06829, -0.5249, 0.8901), (0.06362, -0.5151, 0.9242), (0.0977, -0.5046, 0.9258), (0.1117, -0.5473, 0.9028), (0.07819, -0.5577, 0.9011), (0.07359, -0.5481, 0.9346), (0.1071, -0.5377, 0.9363), (0.1206, -0.5786, 0.9132), (0.08757, -0.5888, 0.9116), (0.08304, -0.5793, 0.9446), (0.1161, -0.5691, 0.9462), (0.1292, -0.6088, 0.9233), (0.09664, -0.6188, 0.9217), (0.09218, -0.6095, 0.9542), (0.1247, -0.5995, 0.9558), (0.1376, -0.6382, 0.9331), (0.1055, -0.6481, 0.9315), (0.1011, -0.639, 0.9636), (0.1332, -0.6291, 0.9651), (0.1458, -0.6671, 0.9427), (0.1142, -0.6769, 0.9412), (0.1098, -0.6678, 0.9728), (0.1414, -0.6581, 0.9743), (0.1538, -0.6955, 0.9522), (0.1227, -0.7051, 0.9507), (0.1184, -0.6962, 0.9818), (0.1496, -0.6866, 0.9833), (0.1618, -0.7234, 0.9615), (0.1311, -0.7329, 0.96), (0.1269, -0.7242, 0.9907), (0.1576, -0.7147, 0.9922), (0.1696, -0.7511, 0.9707), (0.1394, -0.7604, 0.9692), (0.1352, -0.7518, 0.9995), (0.1655, -0.7424, 1.001), (0.1774, -0.7784, 0.9798), (0.1476, -0.7876, 0.9784), (0.1435, -0.7791, 1.008), (0.1733, -0.7699, 1.01), (0.1851, -0.8054, 0.9888), (0.1557, -0.8145, 0.9874), (0.1516, -0.8061, 1.017), (0.1811, -0.797, 1.018), (0.1927, -0.8322, 0.9978), (0.1637, -0.8412, 0.9964), (0.1598, -0.8329, 1.025), (0.1887, -0.8239, 1.027), (0.2003, -0.8588, 1.007), (0.1717, -0.8676, 1.005), (0.1678, -0.8595, 1.034), (0.1963, -0.8506, 1.035), (0.2077, -0.8851, 1.015), (0.1796, -0.8938, 1.014), (0.1758, -0.8858, 1.042), (0.2039, -0.8771, 1.044), (0.2276, -0.9239, 1.024), (0.205, -0.9419, 1.024), (0.1975, -0.9417, 1.052), (0.2271, -0.9232, 1.053), (0.2438, -0.9443, 1.025), (0.2212, -0.9622, 1.025), (0.2206, -0.9615, 1.053), (0.2432, -0.9436, 1.053), (0.2597, -0.9645, 1.026), (0.2373, -0.9823, 1.026), (0.2367, -0.9816, 1.054), (0.2591, -0.9637, 1.054), (0.2755, -0.9845, 1.027), (0.2532, -1.002, 1.027), (0.2526, -1.002, 1.055), (0.2749, -0.9838, 1.055), (0.2913, -1.004, 1.027), (0.269, -1.022, 1.027), (0.2684, -1.021, 1.056), (0.2907, -1.004, 1.056), (0.3069, -1.024, 1.028), (0.2848, -1.042, 1.028), (0.2842, -1.041, 1.057), (0.3064, -1.024, 1.057), (0.3226, -1.044, 1.029), (0.3005, -1.062, 1.029), (0.3, -1.061, 1.057), (0.322, -1.043, 1.057), (0.3382, -1.064, 1.03), (0.3162, -1.081, 1.03), (0.3157, -1.08, 1.058), (0.3376, -1.063, 1.058), (0.1902, -0.9425, 1.023), (0.1691, -0.9227, 1.023), (0.1694, -0.9224, 1.052), (0.1712, -0.9626, 1.024), (0.1502, -0.9429, 1.024), (0.1505, -0.9425, 1.053), (0.1715, -0.9623, 1.053), (0.1523, -0.9825, 1.024), (0.1314, -0.9628, 1.024), (0.1317, -0.9625, 1.053), (0.1526, -0.9822, 1.053), (0.1337, -1.002, 1.025), (0.1128, -0.9826, 1.025), (0.1131, -0.9823, 1.053), (0.134, -1.002, 1.053), (0.1151, -1.022, 1.025), (0.09437, -1.002, 1.025), (0.09466, -1.002, 1.054), (0.1154, -1.022, 1.054), (0.09667, -1.041, 1.026), (0.07597, -1.022, 1.026), (0.07626, -1.021, 1.054), (0.09696, -1.041, 1.054), (0.07827, -1.061, 1.026), (0.05764, -1.041, 1.026), (0.05794, -1.041, 1.054), (0.07857, -1.06, 1.054), (0.05993, -1.08, 1.027), (0.03937, -1.061, 1.027), (0.03967, -1.06, 1.055), (0.06023, -1.08, 1.055), (0.04165, -1.099, 1.027), (0.02116, -1.08, 1.027), (0.02145, -1.08, 1.055), (0.04195, -1.099, 1.055), (0.02341, -1.119, 1.027), (0.002989, -1.099, 1.027), (0.003283, -1.099, 1.055), (0.02371, -1.118, 1.055), (0.00522, -1.138, 1.028), (-0.01514, -1.119, 1.028), (-0.01485, -1.118, 1.056), (0.005512, -1.138, 1.056), (-0.01294, -1.157, 1.028), (-0.03323, -1.138, 1.028), (-0.03294, -1.138, 1.056), (-0.01265, -1.157, 1.056), (-0.03106, -1.176, 1.029), (-0.05128, -1.157, 1.029), (-0.05099, -1.157, 1.057), (-0.03077, -1.176, 1.057), (-0.6492, 0.5808, 0.6125), (-0.6775, 0.6074, 0.6125), (-0.6681, 0.6174, 0.6489), (-0.6398, 0.5907, 0.6489), (-0.6717, 0.5572, 0.625), (-0.6997, 0.5835, 0.625), (-0.6905, 0.5933, 0.6609), (-0.6625, 0.567, 0.6609), (-0.6937, 0.5342, 0.6372), (-0.7213, 0.5602, 0.6372), (-0.7122, 0.5699, 0.6726), (-0.6846, 0.5439, 0.6726), (-0.7152, 0.5116, 0.6491), (-0.7425, 0.5373, 0.6491), (-0.7335, 0.5469, 0.6842), (-0.7062, 0.5212, 0.6842), (-0.7365, 0.4894, 0.6609), (-0.7634, 0.5147, 0.6609), (-0.7545, 0.5242, 0.6955), (-0.7276, 0.4988, 0.6955), (-0.7575, 0.4674, 0.6726), (-0.7841, 0.4924, 0.6726), (-0.7753, 0.5017, 0.7067), (-0.7487, 0.4767, 0.7067), (-0.7783, 0.4456, 0.6841), (-0.8046, 0.4703, 0.6841), (-0.7959, 0.4795, 0.7179), (-0.7696, 0.4548, 0.7179), (-0.799, 0.4239, 0.6956), (-0.8249, 0.4483, 0.6956), (-0.8163, 0.4574, 0.7289), (-0.7904, 0.433, 0.7289), (0.7091, -0.4242, 0.3971), (0.7549, -0.4455, 0.3971), (0.6986, -0.4468, 0.441), (0.7275, -0.3859, 0.4218), (0.7723, -0.4067, 0.4218), (0.7621, -0.4288, 0.4648), (0.7172, -0.408, 0.4648), (0.7453, -0.3487, 0.4458), (0.7892, -0.3691, 0.4458), (0.7792, -0.3907, 0.4879), (0.7353, -0.3704, 0.4879), (0.7628, -0.3123, 0.4692), (0.8057, -0.3323, 0.4692), (0.7959, -0.3535, 0.5105), (0.7529, -0.3335, 0.5105), (0.78, -0.2765, 0.4924), (0.822, -0.296, 0.4924), (0.8124, -0.3167, 0.5327), (0.7703, -0.2972, 0.5327), (0.7743, -0.2235, 0.5363), (0.8212, -0.2072, 0.5421), (0.8167, -0.2284, 0.5788), (0.7821, -0.2439, 0.5756), (0.7613, -0.1894, 0.5568), (0.8028, -0.1733, 0.5568), (0.8106, -0.1935, 0.5957), (0.7691, -0.2096, 0.5957), (0.7484, -0.1558, 0.577), (0.7896, -0.1398, 0.577), (0.7974, -0.1598, 0.6156), (0.7562, -0.1758, 0.6156), (0.7357, -0.1224, 0.5971), (0.7765, -0.1066, 0.5971), (0.7842, -0.1264, 0.6353), (0.7434, -0.1422, 0.6353), (0.8611, -0.2339, 0.5479), (0.8442, -0.256, 0.582), (0.8453, -0.1832, 0.5737), (0.8793, -0.2093, 0.5737), (0.8628, -0.2307, 0.6068), (0.8288, -0.2047, 0.6068), (0.8633, -0.1607, 0.5979), (0.8963, -0.1861, 0.5979), (0.8803, -0.207, 0.6302), (0.8472, -0.1817, 0.6302), (0.8805, -0.1391, 0.6211), (0.9127, -0.1639, 0.6211), (0.8971, -0.1842, 0.6526), (0.8649, -0.1595, 0.6526), (0.8972, -0.1182, 0.6437), (0.9286, -0.1423, 0.6437), (0.9134, -0.1621, 0.6743), (0.882, -0.138, 0.6743), (0.9135, -0.09773, 0.6657), (0.9441, -0.1212, 0.6657), (0.9293, -0.1405, 0.6956), (0.8987, -0.1171, 0.6956), (0.9296, -0.07767, 0.6873), (0.9594, -0.1005, 0.6873), (0.9449, -0.1194, 0.7164), (0.9151, -0.09652, 0.7164), (0.9453, -0.05795, 0.7085), (0.9743, -0.08021, 0.7085), (0.9602, -0.09857, 0.7369), (0.9312, -0.07631, 0.7369), (0.9608, -0.03853, 0.7294), (0.9891, -0.0602, 0.7294), (0.9754, -0.07806, 0.757), (0.9471, -0.05639, 0.757), (-0.2261, 0.7106, 0.3226), (-0.2305, 0.6545, 0.3226), (-0.2281, 0.6543, 0.3788), (-0.2237, 0.7104, 0.3788), (-0.1885, -0.05954, 0.5476), (-0.2443, -0.0441, 0.5589), (-0.2453, -0.05408, 0.4915), (-0.1901, -0.06675, 0.4915), (-0.005723, 0.1215, -0.8372), (-0.08696, -0.04021, -0.8406), (0.07472, -0.1215, -0.8364), (0.156, 0.04021, -0.8331)], [], [(349, 346, 342, 345), (348, 349, 345, 344), (226, 968, 225), (226, 967, 968), (347, 348, 344, 343), (346, 347, 343, 342), (971, 224, 969), (345, 342, 338, 341), (344, 345, 341, 340), (226, 227, 972), (343, 344, 340, 339), (377, 378, 215), (342, 343, 339, 338), (966, 971, 969), (341, 338, 334, 337), (340, 341, 337, 336), (377, 215, 214), (227, 224, 971), (339, 340, 336, 335), (338, 339, 335, 334), (376, 214, 213), (333, 330, 326, 329), (207, 204, 222), (332, 333, 329, 328), (207, 222, 221), (331, 332, 328, 327), (215, 188, 212), (1120, 207, 221), (330, 331, 327, 326), (329, 326, 322, 325), (377, 214, 376), (190, 379, 376), (328, 329, 325, 324), (327, 328, 324, 323), (326, 327, 323, 322), (325, 322, 318, 321), (324, 325, 321, 320), (323, 324, 320, 319), (205, 206, 223), (206, 1119, 223), (1119, 220, 223), (322, 323, 319, 318), (321, 318, 314, 317), (320, 321, 317, 316), (319, 320, 316, 315), (318, 319, 315, 314), (219, 216, 838), (142, 266, 202), (317, 314, 310, 313), (316, 317, 313, 312), (315, 316, 312, 311), (314, 315, 311, 310), (230, 229, 837), (313, 310, 306, 309), (312, 313, 309, 308), (311, 312, 308, 307), (310, 311, 307, 306), (309, 306, 304, 286), (143, 140, 267), (308, 309, 286, 287), (307, 308, 287, 305), (306, 307, 305, 304), (11, 8, 300, 303), (10, 11, 303, 302), (9, 10, 302, 301), (8, 9, 301, 300), (303, 300, 296, 299), (233, 234, 186), (302, 303, 299, 298), (301, 302, 298, 297), (235, 232, 187), (300, 301, 297, 296), (299, 296, 292, 295), (298, 299, 295, 294), (297, 298, 294, 293), (296, 297, 293, 292), (295, 292, 288, 291), (294, 295, 291, 290), (293, 294, 290, 289), (292, 293, 289, 288), (1286, 399, 1288), (291, 288, 284, 287), (287, 284, 280), (290, 291, 287, 286), (285, 286, 281), (289, 290, 286, 285), (288, 289, 285, 284), (333, 335, 336), (283, 280, 276, 279), (282, 283, 279, 278), (334, 332, 337), (281, 282, 278, 277), (280, 281, 277, 276), (279, 276, 272, 275), (278, 279, 275, 274), (277, 278, 274, 273), (402, 403, 1288), (276, 277, 273, 272), (275, 272, 268, 271), (274, 275, 271, 270), (273, 274, 270, 269), (272, 273, 269, 268), (271, 268, 266, 142), (270, 271, 142, 143), (269, 270, 143, 267), (268, 269, 267, 266), (7, 4, 262, 265), (6, 7, 265, 264), (5, 6, 264, 263), (579, 435, 578), (4, 5, 263, 262), (265, 262, 258, 261), (264, 265, 261, 260), (263, 264, 260, 259), (262, 263, 259, 258), (261, 258, 254, 257), (436, 579, 439), (260, 261, 257, 256), (259, 260, 256, 255), (258, 259, 255, 254), (257, 254, 252, 232), (256, 257, 232, 233), (255, 256, 233, 253), (254, 255, 253, 252), (3, 0, 248, 251), (2, 3, 251, 250), (1, 2, 250, 249), (0, 1, 249, 248), (251, 248, 244, 247), (685, 686, 683), (250, 251, 247, 246), (249, 250, 246, 245), (915, 912, 910), (687, 684, 701), (248, 249, 245, 244), (794, 763, 764), (247, 244, 240, 243), (246, 247, 243, 242), (245, 246, 242, 241), (244, 245, 241, 240), (243, 240, 236, 239), (242, 243, 239, 238), (241, 242, 238, 237), (240, 241, 237, 236), (239, 236, 232, 235), (765, 762, 795), (238, 239, 235, 234), (237, 238, 234, 233), (236, 237, 233, 232), (231, 228, 224, 227), (230, 231, 227, 226), (229, 230, 226, 225), (228, 229, 225, 224), (223, 220, 216, 219), (222, 223, 219, 218), (883, 880, 1497), (221, 222, 218, 217), (220, 221, 217, 216), (876, 879, 1496), (215, 212, 208, 211), (214, 215, 211, 210), (213, 214, 210, 209), (212, 213, 209, 208), (211, 208, 204, 207), (210, 211, 207, 206), (209, 210, 206, 205), (208, 209, 205, 204), (999, 1190, 998), (913, 914, 911), (203, 200, 196, 199), (202, 203, 199, 198), (201, 202, 198, 197), (200, 201, 197, 196), (199, 196, 192, 195), (198, 199, 195, 194), (197, 198, 194, 193), (196, 197, 193, 192), (195, 192, 188, 191), (1188, 994, 1187), (194, 195, 191, 190), (193, 194, 190, 189), (1132, 1129, 1277), (1132, 1277, 1131), (192, 193, 189, 188), (187, 184, 180, 183), (186, 187, 183, 182), (185, 186, 182, 181), (1467, 1464, 1028), (184, 185, 181, 180), (183, 180, 176, 179), (182, 183, 179, 178), (181, 182, 178, 177), (1208, 1258, 1257), (180, 181, 177, 176), (179, 176, 172, 175), (1032, 1467, 1031), (178, 179, 175, 174), (1059, 1064, 1061), (1063, 1060, 1062), (177, 178, 174, 173), (176, 177, 173, 172), (175, 172, 168, 171), (174, 175, 171, 170), (173, 174, 170, 169), (172, 173, 169, 168), (171, 168, 164, 167), (170, 171, 167, 166), (169, 170, 166, 165), (168, 169, 165, 164), (167, 164, 160, 163), (166, 167, 163, 162), (165, 166, 162, 161), (164, 165, 161, 160), (163, 160, 156, 159), (162, 163, 159, 158), (1275, 1276, 1125), (1129, 1130, 1276), (161, 162, 158, 157), (160, 161, 157, 156), (1156, 1153, 1149), (159, 156, 152, 155), (1232, 1247, 1231), (158, 159, 155, 154), (1255, 1256, 1204), (157, 158, 154, 153), (1154, 1155, 1150), (156, 157, 153, 152), (155, 152, 148, 151), (154, 155, 151, 150), (153, 154, 150, 149), (152, 153, 149, 148), (151, 148, 144, 147), (150, 151, 147, 146), (149, 150, 146, 145), (148, 149, 145, 144), (1258, 1208, 1209), (147, 144, 140, 143), (146, 147, 143, 142), (145, 146, 142, 141), (144, 145, 141, 140), (139, 136, 1573, 1576), (135, 134, 133, 132), (131, 130, 129, 128), (127, 126, 125, 124), (1208, 1255, 1207), (123, 122, 121, 120), (119, 118, 117, 116), (111, 110, 109, 108), (107, 106, 105, 104), (99, 98, 97, 96), (95, 94, 93, 92), (87, 86, 85, 84), (83, 82, 81, 80), (79, 78, 77, 76), (75, 74, 73, 72), (63, 62, 61, 60), (59, 58, 57, 56), (51, 50, 49, 48), (47, 46, 45, 44), (43, 42, 41, 40), (1382, 1383, 1413), (1248, 1228, 1247), (1515, 1516, 1511), (31, 30, 29, 28), (27, 26, 25, 24), (217, 218, 228, 231), (1380, 1379, 1415), (19, 18, 17, 16), (15, 14, 13, 12), (11, 10, 9, 8), (1277, 1569, 1572, 1275), (1275, 1572, 1571, 1276), (1276, 1571, 1570, 1129), (1208, 1568, 1565, 1255), (1255, 1565, 1566, 1256), (1256, 1566, 1567, 1257), (1257, 1567, 1568, 1208), (993, 997, 1187, 994), (1532, 1517, 1518), (966, 967, 970, 971), (3, 2, 1, 0), (972, 970, 967, 226), (225, 968, 969, 224), (228, 218, 839, 836), (216, 230, 837, 838), (993, 996, 1000, 997), (1119, 1120, 221, 220), (995, 999, 1000, 996), (217, 231, 230, 216), (1130, 1131, 1127, 1126), (1277, 1128, 1127, 1131), (190, 376, 213, 189), (1276, 1130, 1126, 1125), (204, 205, 223, 222), (881, 877, 876, 880), (229, 228, 836, 837), (1207, 1203, 1206, 1210), (1209, 1210, 1206, 1205), (378, 191, 188, 215), (219, 838, 839, 218), (1255, 1204, 1203, 1207), (882, 878, 877, 881), (267, 140, 200, 203), (140, 141, 201, 200), (141, 142, 202, 201), (1516, 1531, 1512, 1511), (1532, 1518, 1514, 1513), (1531, 1532, 1513, 1512), (188, 189, 213, 212), (1465, 1030, 1026, 1025), (1229, 1249, 1234, 1230), (1129, 1570, 1569, 1277), (882, 883, 1498, 878), (7, 6, 5, 4), (995, 994, 1188, 1189), (1030, 1031, 1027, 1026), (401, 402, 398, 397), (1156, 1149, 1152, 1170), (1155, 1169, 1151, 1150), (1288, 399, 398, 402), (1169, 1170, 1152, 1151), (1467, 1028, 1027, 1031), (1149, 1153, 1154, 1150), (1247, 1228, 1227, 1231), (1515, 1511, 1514, 1518), (396, 400, 401, 397), (283, 305, 287, 280), (286, 304, 282, 281), (191, 378, 379, 190), (1256, 1257, 1205, 1204), (436, 437, 433, 432), (911, 914, 944, 908), (915, 910, 909, 945), (1128, 1277, 1275, 1125), (1248, 1249, 1229, 1228), (266, 267, 203, 202), (305, 283, 282, 304), (1230, 1234, 1231, 1227), (944, 945, 909, 908), (1057, 1093, 1094, 1058), (232, 252, 184, 187), (233, 186, 185, 253), (1497, 880, 876, 1496), (1384, 1380, 1415, 1383), (437, 438, 434, 433), (280, 284, 285, 281), (330, 350, 351, 331), (1060, 1063, 1093, 1057), (1058, 1094, 1064, 1059), (252, 253, 185, 184), (879, 878, 1498, 1496), (759, 758, 794, 795), (763, 794, 758, 761), (762, 760, 759, 795), (913, 911, 910, 912), (332, 331, 351, 337), (333, 336, 350, 330), (579, 436, 432, 435), (684, 682, 681, 701), (701, 681, 680, 700), (1377, 1381, 1382, 1378), (1381, 1377, 1380, 1384), (1464, 1465, 1025, 1028), (234, 235, 187, 186), (526, 552, 520, 525), (1287, 396, 399, 1286), (686, 700, 680, 683), (334, 335, 333, 332), (552, 553, 521, 520), (553, 527, 522, 521), (761, 760, 762, 763), (1379, 1378, 1414, 1415), (1249, 1250, 1233, 1234), (685, 683, 682, 684), (1062, 1060, 1059, 1061), (1233, 1250, 1247, 1232), (1382, 1413, 1414, 1378), (578, 435, 434, 438), (998, 1190, 1187, 997), (522, 527, 524, 523), (525, 520, 523, 524), (1257, 1258, 1209, 1205), (999, 995, 1189, 1190), (1032, 1029, 1466, 1467), (400, 396, 1287, 403), (1465, 1466, 1029, 1030), (12, 13, 347, 346), (13, 14, 348, 347), (14, 15, 349, 348), (15, 12, 346, 349), (352, 353, 351, 350), (353, 354, 337, 351), (354, 355, 336, 337), (355, 352, 350, 336), (356, 357, 353, 352), (357, 358, 354, 353), (358, 359, 355, 354), (359, 356, 352, 355), (360, 361, 357, 356), (361, 362, 358, 357), (362, 363, 359, 358), (363, 360, 356, 359), (364, 365, 361, 360), (365, 366, 362, 361), (366, 367, 363, 362), (367, 364, 360, 363), (368, 369, 365, 364), (369, 370, 366, 365), (370, 371, 367, 366), (371, 368, 364, 367), (372, 373, 369, 368), (373, 374, 370, 369), (374, 375, 371, 370), (375, 372, 368, 371), (16, 17, 373, 372), (17, 18, 374, 373), (18, 19, 375, 374), (19, 16, 372, 375), (380, 381, 377, 376), (381, 382, 378, 377), (382, 383, 379, 378), (383, 380, 376, 379), (384, 385, 381, 380), (385, 386, 382, 381), (386, 387, 383, 382), (387, 384, 380, 383), (388, 389, 385, 384), (389, 390, 386, 385), (390, 391, 387, 386), (391, 388, 384, 387), (392, 393, 389, 388), (393, 394, 390, 389), (394, 395, 391, 390), (395, 392, 388, 391), (396, 397, 393, 392), (397, 398, 394, 393), (398, 399, 395, 394), (399, 396, 392, 395), (404, 405, 401, 400), (405, 406, 402, 401), (406, 407, 403, 402), (407, 404, 400, 403), (408, 409, 405, 404), (409, 410, 406, 405), (410, 411, 407, 406), (411, 408, 404, 407), (412, 413, 409, 408), (413, 414, 410, 409), (414, 415, 411, 410), (415, 412, 408, 411), (416, 417, 413, 412), (417, 418, 414, 413), (418, 419, 415, 414), (419, 416, 412, 415), (420, 421, 417, 416), (421, 422, 418, 417), (422, 423, 419, 418), (423, 420, 416, 419), (424, 425, 421, 420), (425, 426, 422, 421), (426, 427, 423, 422), (427, 424, 420, 423), (428, 429, 425, 424), (429, 430, 426, 425), (430, 431, 427, 426), (431, 428, 424, 427), (432, 433, 429, 428), (433, 434, 430, 429), (434, 435, 431, 430), (435, 432, 428, 431), (440, 441, 437, 436), (441, 442, 438, 437), (442, 443, 439, 438), (443, 440, 436, 439), (444, 445, 441, 440), (445, 446, 442, 441), (446, 447, 443, 442), (447, 444, 440, 443), (448, 449, 445, 444), (449, 450, 446, 445), (450, 451, 447, 446), (451, 448, 444, 447), (452, 453, 449, 448), (453, 454, 450, 449), (454, 455, 451, 450), (455, 452, 448, 451), (456, 457, 453, 452), (457, 458, 454, 453), (458, 459, 455, 454), (459, 456, 452, 455), (460, 461, 457, 456), (461, 462, 458, 457), (462, 463, 459, 458), (463, 460, 456, 459), (464, 465, 461, 460), (465, 466, 462, 461), (466, 467, 463, 462), (467, 464, 460, 463), (20, 21, 465, 464), (21, 22, 466, 465), (22, 23, 467, 466), (23, 20, 464, 467), (468, 469, 21, 20), (469, 470, 22, 21), (470, 471, 23, 22), (471, 468, 20, 23), (472, 473, 469, 468), (473, 474, 470, 469), (474, 475, 471, 470), (475, 472, 468, 471), (476, 477, 473, 472), (477, 478, 474, 473), (478, 479, 475, 474), (479, 476, 472, 475), (480, 481, 477, 476), (481, 482, 478, 477), (482, 483, 479, 478), (483, 480, 476, 479), (484, 485, 481, 480), (485, 486, 482, 481), (486, 487, 483, 482), (487, 484, 480, 483), (488, 489, 485, 484), (489, 490, 486, 485), (490, 491, 487, 486), (491, 488, 484, 487), (492, 493, 489, 488), (493, 494, 490, 489), (494, 495, 491, 490), (495, 492, 488, 491), (496, 497, 493, 492), (497, 498, 494, 493), (498, 499, 495, 494), (499, 496, 492, 495), (500, 501, 497, 496), (501, 502, 498, 497), (502, 503, 499, 498), (503, 500, 496, 499), (504, 505, 501, 500), (505, 506, 502, 501), (506, 507, 503, 502), (507, 504, 500, 503), (508, 509, 505, 504), (509, 510, 506, 505), (510, 511, 507, 506), (511, 508, 504, 507), (512, 513, 509, 508), (513, 514, 510, 509), (514, 515, 511, 510), (515, 512, 508, 511), (516, 517, 513, 512), (517, 518, 514, 513), (518, 519, 515, 514), (519, 516, 512, 515), (520, 521, 517, 516), (521, 522, 518, 517), (522, 523, 519, 518), (523, 520, 516, 519), (528, 529, 525, 524), (529, 530, 526, 525), (530, 531, 527, 526), (531, 528, 524, 527), (532, 533, 529, 528), (533, 534, 530, 529), (534, 535, 531, 530), (535, 532, 528, 531), (536, 537, 533, 532), (537, 538, 534, 533), (538, 539, 535, 534), (539, 536, 532, 535), (540, 541, 537, 536), (541, 542, 538, 537), (542, 543, 539, 538), (543, 540, 536, 539), (544, 545, 541, 540), (545, 546, 542, 541), (546, 547, 543, 542), (547, 544, 540, 543), (548, 549, 545, 544), (549, 550, 546, 545), (550, 551, 547, 546), (551, 548, 544, 547), (24, 25, 549, 548), (25, 26, 550, 549), (26, 27, 551, 550), (27, 24, 548, 551), (554, 555, 553, 552), (555, 556, 527, 553), (556, 557, 526, 527), (557, 554, 552, 526), (558, 559, 555, 554), (559, 560, 556, 555), (560, 561, 557, 556), (561, 558, 554, 557), (562, 563, 559, 558), (563, 564, 560, 559), (564, 565, 561, 560), (565, 562, 558, 561), (566, 567, 563, 562), (567, 568, 564, 563), (568, 569, 565, 564), (569, 566, 562, 565), (570, 571, 567, 566), (571, 572, 568, 567), (572, 573, 569, 568), (573, 570, 566, 569), (574, 575, 571, 570), (575, 576, 572, 571), (576, 577, 573, 572), (577, 574, 570, 573), (28, 29, 575, 574), (29, 30, 576, 575), (30, 31, 577, 576), (31, 28, 574, 577), (580, 581, 579, 578), (581, 582, 439, 579), (582, 583, 438, 439), (583, 580, 578, 438), (584, 585, 581, 580), (585, 586, 582, 581), (586, 587, 583, 582), (587, 584, 580, 583), (588, 589, 585, 584), (589, 590, 586, 585), (590, 591, 587, 586), (591, 588, 584, 587), (592, 593, 589, 588), (593, 594, 590, 589), (594, 595, 591, 590), (595, 592, 588, 591), (596, 597, 593, 592), (597, 598, 594, 593), (598, 599, 595, 594), (599, 596, 592, 595), (600, 601, 597, 596), (601, 602, 598, 597), (602, 603, 599, 598), (603, 600, 596, 599), (604, 605, 601, 600), (605, 606, 602, 601), (606, 607, 603, 602), (607, 604, 600, 603), (608, 609, 605, 604), (609, 610, 606, 605), (610, 611, 607, 606), (611, 608, 604, 607), (612, 613, 609, 608), (613, 614, 610, 609), (614, 615, 611, 610), (615, 612, 608, 611), (32, 33, 613, 612), (33, 34, 614, 613), (34, 35, 615, 614), (35, 32, 612, 615), (616, 617, 33, 32), (617, 618, 34, 33), (618, 619, 35, 34), (619, 616, 32, 35), (620, 621, 617, 616), (621, 622, 618, 617), (622, 623, 619, 618), (623, 620, 616, 619), (624, 625, 621, 620), (625, 626, 622, 621), (626, 627, 623, 622), (627, 624, 620, 623), (628, 629, 625, 624), (629, 630, 626, 625), (630, 631, 627, 626), (631, 628, 624, 627), (632, 633, 629, 628), (633, 634, 630, 629), (634, 635, 631, 630), (635, 632, 628, 631), (636, 637, 633, 632), (637, 638, 634, 633), (638, 639, 635, 634), (639, 636, 632, 635), (640, 641, 637, 636), (641, 642, 638, 637), (642, 643, 639, 638), (643, 640, 636, 639), (36, 37, 641, 640), (37, 38, 642, 641), (38, 39, 643, 642), (39, 36, 640, 643), (644, 645, 37, 36), (645, 646, 38, 37), (646, 647, 39, 38), (647, 644, 36, 39), (648, 649, 645, 644), (649, 650, 646, 645), (650, 651, 647, 646), (651, 648, 644, 647), (652, 653, 649, 648), (653, 654, 650, 649), (654, 655, 651, 650), (655, 652, 648, 651), (656, 657, 653, 652), (657, 658, 654, 653), (658, 659, 655, 654), (659, 656, 652, 655), (660, 661, 657, 656), (661, 662, 658, 657), (662, 663, 659, 658), (663, 660, 656, 659), (664, 665, 661, 660), (665, 666, 662, 661), (666, 667, 663, 662), (667, 664, 660, 663), (668, 669, 665, 664), (669, 670, 666, 665), (670, 671, 667, 666), (671, 668, 664, 667), (672, 673, 669, 668), (673, 674, 670, 669), (674, 675, 671, 670), (675, 672, 668, 671), (676, 677, 673, 672), (677, 678, 674, 673), (678, 679, 675, 674), (679, 676, 672, 675), (680, 681, 677, 676), (681, 682, 678, 677), (682, 683, 679, 678), (683, 680, 676, 679), (688, 689, 685, 684), (689, 690, 686, 685), (690, 691, 687, 686), (691, 688, 684, 687), (692, 693, 689, 688), (693, 694, 690, 689), (694, 695, 691, 690), (695, 692, 688, 691), (696, 697, 693, 692), (697, 698, 694, 693), (698, 699, 695, 694), (699, 696, 692, 695), (40, 41, 697, 696), (41, 42, 698, 697), (42, 43, 699, 698), (43, 40, 696, 699), (702, 703, 701, 700), (703, 704, 687, 701), (704, 705, 686, 687), (705, 702, 700, 686), (706, 707, 703, 702), (707, 708, 704, 703), (708, 709, 705, 704), (709, 706, 702, 705), (710, 711, 707, 706), (711, 712, 708, 707), (712, 713, 709, 708), (713, 710, 706, 709), (714, 715, 711, 710), (715, 716, 712, 711), (716, 717, 713, 712), (717, 714, 710, 713), (718, 719, 715, 714), (719, 720, 716, 715), (720, 721, 717, 716), (721, 718, 714, 717), (722, 723, 719, 718), (723, 724, 720, 719), (724, 725, 721, 720), (725, 722, 718, 721), (726, 727, 723, 722), (727, 728, 724, 723), (728, 729, 725, 724), (729, 726, 722, 725), (730, 731, 727, 726), (731, 732, 728, 727), (732, 733, 729, 728), (733, 730, 726, 729), (734, 735, 731, 730), (735, 736, 732, 731), (736, 737, 733, 732), (737, 734, 730, 733), (738, 739, 735, 734), (739, 740, 736, 735), (740, 741, 737, 736), (741, 738, 734, 737), (742, 743, 739, 738), (743, 744, 740, 739), (744, 745, 741, 740), (745, 742, 738, 741), (746, 747, 743, 742), (747, 748, 744, 743), (748, 749, 745, 744), (749, 746, 742, 745), (750, 751, 747, 746), (751, 752, 748, 747), (752, 753, 749, 748), (753, 750, 746, 749), (754, 755, 751, 750), (755, 756, 752, 751), (756, 757, 753, 752), (757, 754, 750, 753), (758, 759, 755, 754), (759, 760, 756, 755), (760, 761, 757, 756), (761, 758, 754, 757), (766, 767, 763, 762), (767, 768, 764, 763), (768, 769, 765, 764), (769, 766, 762, 765), (770, 771, 767, 766), (771, 772, 768, 767), (772, 773, 769, 768), (773, 770, 766, 769), (774, 775, 771, 770), (775, 776, 772, 771), (776, 777, 773, 772), (777, 774, 770, 773), (778, 779, 775, 774), (779, 780, 776, 775), (780, 781, 777, 776), (781, 778, 774, 777), (782, 783, 779, 778), (783, 784, 780, 779), (784, 785, 781, 780), (785, 782, 778, 781), (786, 787, 783, 782), (787, 788, 784, 783), (788, 789, 785, 784), (789, 786, 782, 785), (790, 791, 787, 786), (791, 792, 788, 787), (792, 793, 789, 788), (793, 790, 786, 789), (44, 45, 791, 790), (45, 46, 792, 791), (46, 47, 793, 792), (47, 44, 790, 793), (796, 797, 795, 794), (797, 798, 765, 795), (798, 799, 764, 765), (799, 796, 794, 764), (800, 801, 797, 796), (801, 802, 798, 797), (802, 803, 799, 798), (803, 800, 796, 799), (804, 805, 801, 800), (805, 806, 802, 801), (806, 807, 803, 802), (807, 804, 800, 803), (808, 809, 805, 804), (809, 810, 806, 805), (810, 811, 807, 806), (811, 808, 804, 807), (812, 813, 809, 808), (813, 814, 810, 809), (814, 815, 811, 810), (815, 812, 808, 811), (816, 817, 813, 812), (817, 818, 814, 813), (818, 819, 815, 814), (819, 816, 812, 815), (820, 821, 817, 816), (821, 822, 818, 817), (822, 823, 819, 818), (823, 820, 816, 819), (824, 825, 821, 820), (825, 826, 822, 821), (826, 827, 823, 822), (827, 824, 820, 823), (828, 829, 825, 824), (829, 830, 826, 825), (830, 831, 827, 826), (831, 828, 824, 827), (832, 833, 829, 828), (833, 834, 830, 829), (834, 835, 831, 830), (835, 832, 828, 831), (48, 49, 833, 832), (49, 50, 834, 833), (50, 51, 835, 834), (51, 48, 832, 835), (840, 841, 837, 836), (841, 842, 838, 837), (842, 843, 839, 838), (843, 840, 836, 839), (844, 845, 841, 840), (845, 846, 842, 841), (846, 847, 843, 842), (847, 844, 840, 843), (848, 849, 845, 844), (849, 850, 846, 845), (850, 851, 847, 846), (851, 848, 844, 847), (52, 53, 849, 848), (53, 54, 850, 849), (54, 55, 851, 850), (55, 52, 848, 851), (852, 853, 53, 52), (853, 854, 54, 53), (854, 855, 55, 54), (855, 852, 52, 55), (856, 857, 853, 852), (857, 858, 854, 853), (858, 859, 855, 854), (859, 856, 852, 855), (860, 861, 857, 856), (861, 862, 858, 857), (862, 863, 859, 858), (863, 860, 856, 859), (864, 865, 861, 860), (865, 866, 862, 861), (866, 867, 863, 862), (867, 864, 860, 863), (868, 869, 865, 864), (869, 870, 866, 865), (870, 871, 867, 866), (871, 868, 864, 867), (872, 873, 869, 868), (873, 874, 870, 869), (874, 875, 871, 870), (875, 872, 868, 871), (876, 877, 873, 872), (877, 878, 874, 873), (878, 879, 875, 874), (879, 876, 872, 875), (884, 885, 881, 880), (885, 886, 882, 881), (886, 887, 883, 882), (887, 884, 880, 883), (888, 889, 885, 884), (889, 890, 886, 885), (890, 891, 887, 886), (891, 888, 884, 887), (892, 893, 889, 888), (893, 894, 890, 889), (894, 895, 891, 890), (895, 892, 888, 891), (896, 897, 893, 892), (897, 898, 894, 893), (898, 899, 895, 894), (899, 896, 892, 895), (900, 901, 897, 896), (901, 902, 898, 897), (902, 903, 899, 898), (903, 900, 896, 899), (904, 905, 901, 900), (905, 906, 902, 901), (906, 907, 903, 902), (907, 904, 900, 903), (908, 909, 905, 904), (909, 910, 906, 905), (910, 911, 907, 906), (911, 908, 904, 907), (916, 917, 913, 912), (917, 918, 914, 913), (918, 919, 915, 914), (919, 916, 912, 915), (920, 921, 917, 916), (921, 922, 918, 917), (922, 923, 919, 918), (923, 920, 916, 919), (924, 925, 921, 920), (925, 926, 922, 921), (926, 927, 923, 922), (927, 924, 920, 923), (928, 929, 925, 924), (929, 930, 926, 925), (930, 931, 927, 926), (931, 928, 924, 927), (932, 933, 929, 928), (933, 934, 930, 929), (934, 935, 931, 930), (935, 932, 928, 931), (936, 937, 933, 932), (937, 938, 934, 933), (938, 939, 935, 934), (939, 936, 932, 935), (940, 941, 937, 936), (941, 942, 938, 937), (942, 943, 939, 938), (943, 940, 936, 939), (56, 57, 941, 940), (57, 58, 942, 941), (58, 59, 943, 942), (59, 56, 940, 943), (946, 947, 945, 944), (947, 948, 915, 945), (948, 949, 914, 915), (949, 946, 944, 914), (950, 951, 947, 946), (951, 952, 948, 947), (952, 953, 949, 948), (953, 950, 946, 949), (954, 955, 951, 950), (955, 956, 952, 951), (956, 957, 953, 952), (957, 954, 950, 953), (958, 959, 955, 954), (959, 960, 956, 955), (960, 961, 957, 956), (961, 958, 954, 957), (60, 61, 959, 958), (61, 62, 960, 959), (62, 63, 961, 960), (63, 60, 958, 961), (64, 65, 963, 962), (65, 66, 964, 963), (66, 67, 965, 964), (67, 64, 962, 965), (962, 963, 967, 966), (963, 964, 968, 967), (964, 965, 969, 968), (965, 962, 966, 969), (973, 974, 971, 970), (974, 975, 227, 971), (975, 976, 972, 227), (976, 973, 970, 972), (68, 69, 974, 973), (69, 70, 975, 974), (70, 71, 976, 975), (71, 68, 973, 976), (977, 978, 69, 68), (978, 979, 70, 69), (979, 980, 71, 70), (980, 977, 68, 71), (981, 982, 978, 977), (982, 983, 979, 978), (983, 984, 980, 979), (984, 981, 977, 980), (985, 986, 982, 981), (986, 987, 983, 982), (987, 988, 984, 983), (988, 985, 981, 984), (989, 990, 986, 985), (990, 991, 987, 986), (991, 992, 988, 987), (992, 989, 985, 988), (993, 994, 990, 989), (994, 995, 991, 990), (995, 996, 992, 991), (996, 993, 989, 992), (1001, 1002, 998, 997), (1002, 1003, 999, 998), (1003, 1004, 1000, 999), (1004, 1001, 997, 1000), (1005, 1006, 1002, 1001), (1006, 1007, 1003, 1002), (1007, 1008, 1004, 1003), (1008, 1005, 1001, 1004), (1009, 1010, 1006, 1005), (1010, 1011, 1007, 1006), (1011, 1012, 1008, 1007), (1012, 1009, 1005, 1008), (1013, 1014, 1010, 1009), (1014, 1015, 1011, 1010), (1015, 1016, 1012, 1011), (1016, 1013, 1009, 1012), (1017, 1018, 1014, 1013), (1018, 1019, 1015, 1014), (1019, 1020, 1016, 1015), (1020, 1017, 1013, 1016), (1021, 1022, 1018, 1017), (1022, 1023, 1019, 1018), (1023, 1024, 1020, 1019), (1024, 1021, 1017, 1020), (1025, 1026, 1022, 1021), (1026, 1027, 1023, 1022), (1027, 1028, 1024, 1023), (1028, 1025, 1021, 1024), (1033, 1034, 1030, 1029), (1034, 1035, 1031, 1030), (1035, 1036, 1032, 1031), (1036, 1033, 1029, 1032), (1037, 1038, 1034, 1033), (1038, 1039, 1035, 1034), (1039, 1040, 1036, 1035), (1040, 1037, 1033, 1036), (1041, 1042, 1038, 1037), (1042, 1043, 1039, 1038), (1043, 1044, 1040, 1039), (1044, 1041, 1037, 1040), (1045, 1046, 1042, 1041), (1046, 1047, 1043, 1042), (1047, 1048, 1044, 1043), (1048, 1045, 1041, 1044), (1049, 1050, 1046, 1045), (1050, 1051, 1047, 1046), (1051, 1052, 1048, 1047), (1052, 1049, 1045, 1048), (1053, 1054, 1050, 1049), (1054, 1055, 1051, 1050), (1055, 1056, 1052, 1051), (1056, 1053, 1049, 1052), (1057, 1058, 1054, 1053), (1058, 1059, 1055, 1054), (1059, 1060, 1056, 1055), (1060, 1057, 1053, 1056), (1065, 1066, 1062, 1061), (1066, 1067, 1063, 1062), (1067, 1068, 1064, 1063), (1068, 1065, 1061, 1064), (1069, 1070, 1066, 1065), (1070, 1071, 1067, 1066), (1071, 1072, 1068, 1067), (1072, 1069, 1065, 1068), (1073, 1074, 1070, 1069), (1074, 1075, 1071, 1070), (1075, 1076, 1072, 1071), (1076, 1073, 1069, 1072), (1077, 1078, 1074, 1073), (1078, 1079, 1075, 1074), (1079, 1080, 1076, 1075), (1080, 1077, 1073, 1076), (1081, 1082, 1078, 1077), (1082, 1083, 1079, 1078), (1083, 1084, 1080, 1079), (1084, 1081, 1077, 1080), (1085, 1086, 1082, 1081), (1086, 1087, 1083, 1082), (1087, 1088, 1084, 1083), (1088, 1085, 1081, 1084), (1089, 1090, 1086, 1085), (1090, 1091, 1087, 1086), (1091, 1092, 1088, 1087), (1092, 1089, 1085, 1088), (72, 73, 1090, 1089), (73, 74, 1091, 1090), (74, 75, 1092, 1091), (75, 72, 1089, 1092), (1095, 1096, 1063, 1064), (1096, 1097, 1093, 1063), (1097, 1098, 1094, 1093), (1098, 1095, 1064, 1094), (1099, 1100, 1096, 1095), (1100, 1101, 1097, 1096), (1101, 1102, 1098, 1097), (1102, 1099, 1095, 1098), (1103, 1104, 1100, 1099), (1104, 1105, 1101, 1100), (1105, 1106, 1102, 1101), (1106, 1103, 1099, 1102), (1107, 1108, 1104, 1103), (1108, 1109, 1105, 1104), (1109, 1110, 1106, 1105), (1110, 1107, 1103, 1106), (1111, 1112, 1108, 1107), (1112, 1113, 1109, 1108), (1113, 1114, 1110, 1109), (1114, 1111, 1107, 1110), (1115, 1116, 1112, 1111), (1116, 1117, 1113, 1112), (1117, 1118, 1114, 1113), (1118, 1115, 1111, 1114), (76, 77, 1116, 1115), (77, 78, 1117, 1116), (78, 79, 1118, 1117), (79, 76, 1115, 1118), (1121, 1122, 1120, 1119), (1122, 1123, 207, 1120), (1123, 1124, 206, 207), (1124, 1121, 1119, 206), (1125, 1126, 1122, 1121), (1126, 1127, 1123, 1122), (1127, 1128, 1124, 1123), (1128, 1125, 1121, 1124), (1133, 1134, 1130, 1129), (1134, 1135, 1131, 1130), (1135, 1136, 1132, 1131), (1136, 1133, 1129, 1132), (1137, 1138, 1134, 1133), (1138, 1139, 1135, 1134), (1139, 1140, 1136, 1135), (1140, 1137, 1133, 1136), (1141, 1142, 1138, 1137), (1142, 1143, 1139, 1138), (1143, 1144, 1140, 1139), (1144, 1141, 1137, 1140), (1145, 1146, 1142, 1141), (1146, 1147, 1143, 1142), (1147, 1148, 1144, 1143), (1148, 1145, 1141, 1144), (1149, 1150, 1146, 1145), (1150, 1151, 1147, 1146), (1151, 1152, 1148, 1147), (1152, 1149, 1145, 1148), (1157, 1158, 1154, 1153), (1158, 1159, 1155, 1154), (1159, 1160, 1156, 1155), (1160, 1157, 1153, 1156), (1161, 1162, 1158, 1157), (1162, 1163, 1159, 1158), (1163, 1164, 1160, 1159), (1164, 1161, 1157, 1160), (1165, 1166, 1162, 1161), (1166, 1167, 1163, 1162), (1167, 1168, 1164, 1163), (1168, 1165, 1161, 1164), (80, 81, 1166, 1165), (81, 82, 1167, 1166), (82, 83, 1168, 1167), (83, 80, 1165, 1168), (1171, 1172, 1155, 1156), (1172, 1173, 1169, 1155), (1173, 1174, 1170, 1169), (1174, 1171, 1156, 1170), (1175, 1176, 1172, 1171), (1176, 1177, 1173, 1172), (1177, 1178, 1174, 1173), (1178, 1175, 1171, 1174), (84, 85, 1176, 1175), (85, 86, 1177, 1176), (86, 87, 1178, 1177), (87, 84, 1175, 1178), (88, 89, 1180, 1179), (89, 90, 1181, 1180), (90, 91, 1182, 1181), (91, 88, 1179, 1182), (1179, 1180, 1184, 1183), (1180, 1181, 1185, 1184), (1181, 1182, 1186, 1185), (1182, 1179, 1183, 1186), (1183, 1184, 65, 64), (1184, 1185, 66, 65), (1185, 1186, 67, 66), (1186, 1183, 64, 67), (1191, 1192, 1188, 1187), (1192, 1193, 1189, 1188), (1193, 1194, 1190, 1189), (1194, 1191, 1187, 1190), (1195, 1196, 1192, 1191), (1196, 1197, 1193, 1192), (1197, 1198, 1194, 1193), (1198, 1195, 1191, 1194), (1199, 1200, 1196, 1195), (1200, 1201, 1197, 1196), (1201, 1202, 1198, 1197), (1202, 1199, 1195, 1198), (1203, 1204, 1200, 1199), (1204, 1205, 1201, 1200), (1205, 1206, 1202, 1201), (1206, 1203, 1199, 1202), (1211, 1212, 1208, 1207), (1212, 1213, 1209, 1208), (1213, 1214, 1210, 1209), (1214, 1211, 1207, 1210), (1215, 1216, 1212, 1211), (1216, 1217, 1213, 1212), (1217, 1218, 1214, 1213), (1218, 1215, 1211, 1214), (1219, 1220, 1216, 1215), (1220, 1221, 1217, 1216), (1221, 1222, 1218, 1217), (1222, 1219, 1215, 1218), (1223, 1224, 1220, 1219), (1224, 1225, 1221, 1220), (1225, 1226, 1222, 1221), (1226, 1223, 1219, 1222), (1227, 1228, 1224, 1223), (1228, 1229, 1225, 1224), (1229, 1230, 1226, 1225), (1230, 1227, 1223, 1226), (1235, 1236, 1232, 1231), (1236, 1237, 1233, 1232), (1237, 1238, 1234, 1233), (1238, 1235, 1231, 1234), (1239, 1240, 1236, 1235), (1240, 1241, 1237, 1236), (1241, 1242, 1238, 1237), (1242, 1239, 1235, 1238), (1243, 1244, 1240, 1239), (1244, 1245, 1241, 1240), (1245, 1246, 1242, 1241), (1246, 1243, 1239, 1242), (92, 93, 1244, 1243), (93, 94, 1245, 1244), (94, 95, 1246, 1245), (95, 92, 1243, 1246), (1251, 1252, 1248, 1247), (1252, 1253, 1249, 1248), (1253, 1254, 1250, 1249), (1254, 1251, 1247, 1250), (96, 97, 1252, 1251), (97, 98, 1253, 1252), (98, 99, 1254, 1253), (99, 96, 1251, 1254), (1259, 1260, 1566, 1565), (1260, 1261, 1567, 1566), (1261, 1262, 1568, 1567), (1262, 1259, 1565, 1568), (100, 101, 1260, 1259), (101, 102, 1261, 1260), (102, 103, 1262, 1261), (103, 100, 1259, 1262), (1263, 1264, 101, 100), (1264, 1265, 102, 101), (1265, 1266, 103, 102), (1266, 1263, 100, 103), (1267, 1268, 1264, 1263), (1268, 1269, 1265, 1264), (1269, 1270, 1266, 1265), (1270, 1267, 1263, 1266), (1271, 1272, 1268, 1267), (1272, 1273, 1269, 1268), (1273, 1274, 1270, 1269), (1274, 1271, 1267, 1270), (104, 105, 1272, 1271), (105, 106, 1273, 1272), (106, 107, 1274, 1273), (107, 104, 1271, 1274), (1278, 1279, 1571, 1572), (1279, 1280, 1570, 1571), (1280, 1281, 1569, 1570), (1281, 1278, 1572, 1569), (1282, 1283, 1279, 1278), (1283, 1284, 1280, 1279), (1284, 1285, 1281, 1280), (1285, 1282, 1278, 1281), (108, 109, 1283, 1282), (109, 110, 1284, 1283), (110, 111, 1285, 1284), (111, 108, 1282, 1285), (1289, 1290, 1287, 1286), (1290, 1291, 403, 1287), (1291, 1292, 1288, 403), (1292, 1289, 1286, 1288), (1293, 1294, 1290, 1289), (1294, 1295, 1291, 1290), (1295, 1296, 1292, 1291), (1296, 1293, 1289, 1292), (1297, 1298, 1294, 1293), (1298, 1299, 1295, 1294), (1299, 1300, 1296, 1295), (1300, 1297, 1293, 1296), (1301, 1302, 1298, 1297), (1302, 1303, 1299, 1298), (1303, 1304, 1300, 1299), (1304, 1301, 1297, 1300), (1305, 1306, 1302, 1301), (1306, 1307, 1303, 1302), (1307, 1308, 1304, 1303), (1308, 1305, 1301, 1304), (1309, 1310, 1306, 1305), (1310, 1311, 1307, 1306), (1311, 1312, 1308, 1307), (1312, 1309, 1305, 1308), (1313, 1314, 1310, 1309), (1314, 1315, 1311, 1310), (1315, 1316, 1312, 1311), (1316, 1313, 1309, 1312), (1317, 1318, 1314, 1313), (1318, 1319, 1315, 1314), (1319, 1320, 1316, 1315), (1320, 1317, 1313, 1316), (1321, 1322, 1318, 1317), (1322, 1323, 1319, 1318), (1323, 1324, 1320, 1319), (1324, 1321, 1317, 1320), (112, 113, 1322, 1321), (113, 114, 1323, 1322), (114, 115, 1324, 1323), (115, 112, 1321, 1324), (1325, 1326, 113, 112), (1326, 1327, 114, 113), (1327, 1328, 115, 114), (1328, 1325, 112, 115), (1329, 1330, 1326, 1325), (1330, 1331, 1327, 1326), (1331, 1332, 1328, 1327), (1332, 1329, 1325, 1328), (1333, 1334, 1330, 1329), (1334, 1335, 1331, 1330), (1335, 1336, 1332, 1331), (1336, 1333, 1329, 1332), (1337, 1338, 1334, 1333), (1338, 1339, 1335, 1334), (1339, 1340, 1336, 1335), (1340, 1337, 1333, 1336), (1341, 1342, 1338, 1337), (1342, 1343, 1339, 1338), (1343, 1344, 1340, 1339), (1344, 1341, 1337, 1340), (1345, 1346, 1342, 1341), (1346, 1347, 1343, 1342), (1347, 1348, 1344, 1343), (1348, 1345, 1341, 1344), (1349, 1350, 1346, 1345), (1350, 1351, 1347, 1346), (1351, 1352, 1348, 1347), (1352, 1349, 1345, 1348), (1353, 1354, 1350, 1349), (1354, 1355, 1351, 1350), (1355, 1356, 1352, 1351), (1356, 1353, 1349, 1352), (1357, 1358, 1354, 1353), (1358, 1359, 1355, 1354), (1359, 1360, 1356, 1355), (1360, 1357, 1353, 1356), (1361, 1362, 1358, 1357), (1362, 1363, 1359, 1358), (1363, 1364, 1360, 1359), (1364, 1361, 1357, 1360), (1365, 1366, 1362, 1361), (1366, 1367, 1363, 1362), (1367, 1368, 1364, 1363), (1368, 1365, 1361, 1364), (1369, 1370, 1366, 1365), (1370, 1371, 1367, 1366), (1371, 1372, 1368, 1367), (1372, 1369, 1365, 1368), (1373, 1374, 1370, 1369), (1374, 1375, 1371, 1370), (1375, 1376, 1372, 1371), (1376, 1373, 1369, 1372), (1377, 1378, 1374, 1373), (1378, 1379, 1375, 1374), (1379, 1380, 1376, 1375), (1380, 1377, 1373, 1376), (1385, 1386, 1382, 1381), (1386, 1387, 1383, 1382), (1387, 1388, 1384, 1383), (1388, 1385, 1381, 1384), (1389, 1390, 1386, 1385), (1390, 1391, 1387, 1386), (1391, 1392, 1388, 1387), (1392, 1389, 1385, 1388), (1393, 1394, 1390, 1389), (1394, 1395, 1391, 1390), (1395, 1396, 1392, 1391), (1396, 1393, 1389, 1392), (1397, 1398, 1394, 1393), (1398, 1399, 1395, 1394), (1399, 1400, 1396, 1395), (1400, 1397, 1393, 1396), (1401, 1402, 1398, 1397), (1402, 1403, 1399, 1398), (1403, 1404, 1400, 1399), (1404, 1401, 1397, 1400), (1405, 1406, 1402, 1401), (1406, 1407, 1403, 1402), (1407, 1408, 1404, 1403), (1408, 1405, 1401, 1404), (1409, 1410, 1406, 1405), (1410, 1411, 1407, 1406), (1411, 1412, 1408, 1407), (1412, 1409, 1405, 1408), (116, 117, 1410, 1409), (117, 118, 1411, 1410), (118, 119, 1412, 1411), (119, 116, 1409, 1412), (1416, 1417, 1414, 1413), (1417, 1418, 1415, 1414), (1418, 1419, 1383, 1415), (1419, 1416, 1413, 1383), (1420, 1421, 1417, 1416), (1421, 1422, 1418, 1417), (1422, 1423, 1419, 1418), (1423, 1420, 1416, 1419), (1424, 1425, 1421, 1420), (1425, 1426, 1422, 1421), (1426, 1427, 1423, 1422), (1427, 1424, 1420, 1423), (1428, 1429, 1425, 1424), (1429, 1430, 1426, 1425), (1430, 1431, 1427, 1426), (1431, 1428, 1424, 1427), (1432, 1433, 1429, 1428), (1433, 1434, 1430, 1429), (1434, 1435, 1431, 1430), (1435, 1432, 1428, 1431), (1436, 1437, 1433, 1432), (1437, 1438, 1434, 1433), (1438, 1439, 1435, 1434), (1439, 1436, 1432, 1435), (1440, 1441, 1437, 1436), (1441, 1442, 1438, 1437), (1442, 1443, 1439, 1438), (1443, 1440, 1436, 1439), (1444, 1445, 1441, 1440), (1445, 1446, 1442, 1441), (1446, 1447, 1443, 1442), (1447, 1444, 1440, 1443), (1448, 1449, 1445, 1444), (1449, 1450, 1446, 1445), (1450, 1451, 1447, 1446), (1451, 1448, 1444, 1447), (1452, 1453, 1449, 1448), (1453, 1454, 1450, 1449), (1454, 1455, 1451, 1450), (1455, 1452, 1448, 1451), (1456, 1457, 1453, 1452), (1457, 1458, 1454, 1453), (1458, 1459, 1455, 1454), (1459, 1456, 1452, 1455), (1460, 1461, 1457, 1456), (1461, 1462, 1458, 1457), (1462, 1463, 1459, 1458), (1463, 1460, 1456, 1459), (120, 121, 1461, 1460), (121, 122, 1462, 1461), (122, 123, 1463, 1462), (123, 120, 1460, 1463), (1468, 1469, 1465, 1464), (1469, 1470, 1466, 1465), (1470, 1471, 1467, 1466), (1471, 1468, 1464, 1467), (1472, 1473, 1469, 1468), (1473, 1474, 1470, 1469), (1474, 1475, 1471, 1470), (1475, 1472, 1468, 1471), (1476, 1477, 1473, 1472), (1477, 1478, 1474, 1473), (1478, 1479, 1475, 1474), (1479, 1476, 1472, 1475), (1480, 1481, 1477, 1476), (1481, 1482, 1478, 1477), (1482, 1483, 1479, 1478), (1483, 1480, 1476, 1479), (1484, 1485, 1481, 1480), (1485, 1486, 1482, 1481), (1486, 1487, 1483, 1482), (1487, 1484, 1480, 1483), (1488, 1489, 1485, 1484), (1489, 1490, 1486, 1485), (1490, 1491, 1487, 1486), (1491, 1488, 1484, 1487), (1492, 1493, 1489, 1488), (1493, 1494, 1490, 1489), (1494, 1495, 1491, 1490), (1495, 1492, 1488, 1491), (124, 125, 1493, 1492), (125, 126, 1494, 1493), (126, 127, 1495, 1494), (127, 124, 1492, 1495), (1499, 1500, 1497, 1496), (1500, 1501, 883, 1497), (1501, 1502, 1498, 883), (1502, 1499, 1496, 1498), (1503, 1504, 1500, 1499), (1504, 1505, 1501, 1500), (1505, 1506, 1502, 1501), (1506, 1503, 1499, 1502), (1507, 1508, 1504, 1503), (1508, 1509, 1505, 1504), (1509, 1510, 1506, 1505), (1510, 1507, 1503, 1506), (1511, 1512, 1508, 1507), (1512, 1513, 1509, 1508), (1513, 1514, 1510, 1509), (1514, 1511, 1507, 1510), (1519, 1520, 1516, 1515), (1520, 1521, 1517, 1516), (1521, 1522, 1518, 1517), (1522, 1519, 1515, 1518), (1523, 1524, 1520, 1519), (1524, 1525, 1521, 1520), (1525, 1526, 1522, 1521), (1526, 1523, 1519, 1522), (1527, 1528, 1524, 1523), (1528, 1529, 1525, 1524), (1529, 1530, 1526, 1525), (1530, 1527, 1523, 1526), (128, 129, 1528, 1527), (129, 130, 1529, 1528), (130, 131, 1530, 1529), (131, 128, 1527, 1530), (1533, 1534, 1531, 1516), (1534, 1535, 1532, 1531), (1535, 1536, 1517, 1532), (1536, 1533, 1516, 1517), (1537, 1538, 1534, 1533), (1538, 1539, 1535, 1534), (1539, 1540, 1536, 1535), (1540, 1537, 1533, 1536), (1541, 1542, 1538, 1537), (1542, 1543, 1539, 1538), (1543, 1544, 1540, 1539), (1544, 1541, 1537, 1540), (1545, 1546, 1542, 1541), (1546, 1547, 1543, 1542), (1547, 1548, 1544, 1543), (1548, 1545, 1541, 1544), (1549, 1550, 1546, 1545), (1550, 1551, 1547, 1546), (1551, 1552, 1548, 1547), (1552, 1549, 1545, 1548), (1553, 1554, 1550, 1549), (1554, 1555, 1551, 1550), (1555, 1556, 1552, 1551), (1556, 1553, 1549, 1552), (1557, 1558, 1554, 1553), (1558, 1559, 1555, 1554), (1559, 1560, 1556, 1555), (1560, 1557, 1553, 1556), (1561, 1562, 1558, 1557), (1562, 1563, 1559, 1558), (1563, 1564, 1560, 1559), (1564, 1561, 1557, 1560), (132, 133, 1562, 1561), (133, 134, 1563, 1562), (134, 135, 1564, 1563), (135, 132, 1561, 1564), (1573, 1574, 89, 88), (1574, 1575, 90, 89), (1575, 1576, 91, 90), (1576, 1573, 88, 91), (138, 139, 1576, 1575), (137, 138, 1575, 1574), (136, 137, 1574, 1573)])
me_plane.polygons.foreach_set('use_smooth', [True] * 1605)
me_plane.use_remesh_fix_poles = True
me_plane.use_remesh_preserve_attributes = False
me_plane.use_mirror_vertex_groups = False
me_plane.update()

# ---- objects
ob_light = bpy.data.objects.new('Light', light_light)
ob_camera = bpy.data.objects.new('Camera', cam_camera)
ob_tree_trunk_001 = bpy.data.objects.new('Tree Trunk.001', me_plane)

# ---- transforms, parenting, visibility, modifiers, constraints
ob_light.location = (4.907, -5.639, 6.237)
ob_light.rotation_euler = (0.6503, 0.05522, 1.866)
ob_light.lock_rotations_4d = False
ob_light.empty_display_type = 'ARROWS'
ob_light.color = (0.0, 0.0, 0.0, 0.0)
ob_light.lineart.crease_threshold = 0.0
ob_camera.location = (0.8193, -10.07, 6.603)
ob_camera.rotation_euler = (1.109, -0.0, 0.08038)
ob_camera.lock_rotations_4d = False
ob_camera.empty_display_type = 'ARROWS'
ob_camera.color = (0.0, 0.0, 0.0, 0.0)
ob_camera.display_type = 'WIRE'
ob_camera.lineart.crease_threshold = 0.0
ob_tree_trunk_001.location = (0.0, 0.0, 0.8674)
ob_tree_trunk_001.lineart.crease_threshold = 0.0
_m = ob_tree_trunk_001.modifiers.new('Subdivision', 'SUBSURF')
_m.uv_smooth = 'PRESERVE_CORNERS'
_m.levels = 2

# ---- collection membership
col_collection.objects.link(ob_light)
col_collection.objects.link(ob_camera)
col_tree_trunk.objects.link(ob_tree_trunk_001)

# ---- scene / render settings (as saved in the file)
scene.camera = ob_camera
scene.frame_start = 1; scene.frame_end = 250; scene.frame_set(1)
scene.render.engine = 'BLENDER_EEVEE_NEXT'
scene.cycles.use_denoising = False
scene.cycles.samples = 128
scene.cycles.sampling_pattern = 'TABULATED_SOBOL'
scene.cycles.use_adaptive_sampling = False
scene.cycles.use_light_tree = False
scene.view_settings.view_transform = 'Filmic'
bpy.context.view_layer.update()
